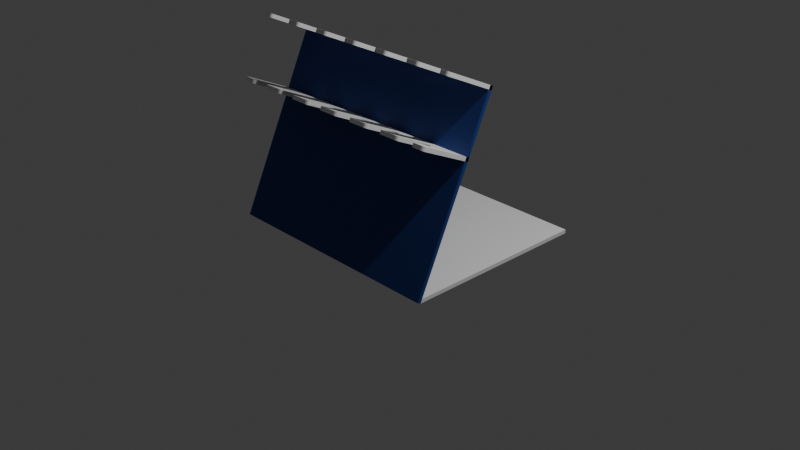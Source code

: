 # Source: pipetteRack_source2.blend  (saved by Blender 4.0.36; exported with 4.5.12 LTS)
import bpy
from mathutils import Matrix  # noqa: F401  (used for matrix-valued properties, if any)

bpy.ops.wm.read_factory_settings(use_empty=True)
scene = bpy.context.scene
scene.name = 'Scene'

# ---- collections
col_collection = bpy.data.collections.new('Collection'); scene.collection.children.link(col_collection)
col_collection_2 = bpy.data.collections.new('Collection 2'); scene.collection.children.link(col_collection_2)

# ---- materials (node trees are filled in below, after node groups)
mat_material_001 = bpy.data.materials.new('Material.001')
mat_material_001.alpha_threshold = 0.0
mat_material_001.use_transparent_shadow = False
mat_material_001.roughness = 0.5
mat_material_001.line_color = (0.0, 0.0, 0.0, 1.0)
mat_material_002 = bpy.data.materials.new('Material.002')
mat_material_002.alpha_threshold = 0.0
mat_material_002.use_transparent_shadow = False
mat_material_002.roughness = 0.5
mat_material_002.line_color = (0.0, 0.0, 0.0, 1.0)
mat_material_003 = bpy.data.materials.new('Material.003')
mat_material_003.alpha_threshold = 0.0
mat_material_003.use_transparent_shadow = False
mat_material_003.roughness = 0.5
mat_material_003.line_color = (0.0, 0.0, 0.0, 1.0)
mat_pipetterack = bpy.data.materials.new('pipetteRack')
mat_pipetterack.alpha_threshold = 0.0
mat_pipetterack.use_transparent_shadow = False
mat_pipetterack.roughness = 0.5
mat_pipetterack.line_color = (0.0, 0.0, 0.0, 1.0)

# ---- node groups
ng_auto_smooth = bpy.data.node_groups.new('Auto Smooth', 'GeometryNodeTree')
_s = ng_auto_smooth.interface.new_socket(name='Geometry', in_out='OUTPUT', socket_type='NodeSocketGeometry')
_s = ng_auto_smooth.interface.new_socket(name='Geometry', in_out='INPUT', socket_type='NodeSocketGeometry')
_s = ng_auto_smooth.interface.new_socket(name='Angle', in_out='INPUT', socket_type='NodeSocketFloat')
_s.subtype = 'ANGLE'
_s.min_value = 0.0
_s.max_value = 3.142
ng_auto_smooth.is_modifier = True
_N = ng_auto_smooth.nodes; _L = ng_auto_smooth.links
n0 = _N.new('NodeGroupOutput'); n0.name = 'Group Output'; n0.location = (480, -100)
n1 = _N.new('NodeGroupInput'); n1.name = 'Group Input'; n1.location = (-420, -300)
n2 = _N.new('NodeGroupInput'); n2.name = 'Group Input.001'; n2.location = (-60, -100)
n3 = _N.new('GeometryNodeSetShadeSmooth'); n3.name = 'Set Shade Smooth'; n3.location = (120, -100)
n3.domain = 'EDGE'
n4 = _N.new('GeometryNodeSetShadeSmooth'); n4.name = 'Set Shade Smooth.001'; n4.location = (300, -100)
n5 = _N.new('GeometryNodeInputMeshEdgeAngle'); n5.name = 'Edge Angle'; n5.location = (-420, -220)
n6 = _N.new('GeometryNodeInputEdgeSmooth'); n6.name = 'Is Edge Smooth'; n6.location = (-60, -160)
n7 = _N.new('GeometryNodeInputShadeSmooth'); n7.name = 'Is Face Smooth'; n7.location = (-240, -340)
n8 = _N.new('FunctionNodeBooleanMath'); n8.name = 'Boolean Math'; n8.location = (-60, -220)
n9 = _N.new('FunctionNodeCompare'); n9.name = 'Compare'; n9.location = (-240, -180)
n9.operation = 'LESS_EQUAL'
_L.new(n5.outputs[0], n9.inputs[0])
_L.new(n4.outputs[0], n0.inputs[0])
_L.new(n1.outputs[1], n9.inputs[1])
_L.new(n9.outputs[0], n8.inputs[0])
_L.new(n7.outputs[0], n8.inputs[1])
_L.new(n2.outputs[0], n3.inputs[0])
_L.new(n6.outputs[0], n3.inputs[1])
_L.new(n3.outputs[0], n4.inputs[0])
_L.new(n8.outputs[0], n3.inputs[2])
n0.is_active_output = True

# ---- material node trees
mat_material_001.use_nodes = True; mat_material_001.node_tree.nodes.clear()
_N = mat_material_001.node_tree.nodes; _L = mat_material_001.node_tree.links
n0 = _N.new('ShaderNodeOutputMaterial'); n0.name = 'Material Output'; n0.location = (300, 300)
n1 = _N.new('ShaderNodeBsdfPrincipled'); n1.name = 'Principled BSDF'; n1.location = (10, 300)
n1.inputs[3].default_value = 1.45
_L.new(n1.outputs[0], n0.inputs[0])
n0.is_active_output = True
mat_material_002.use_nodes = True; mat_material_002.node_tree.nodes.clear()
_N = mat_material_002.node_tree.nodes; _L = mat_material_002.node_tree.links
n0 = _N.new('ShaderNodeOutputMaterial'); n0.name = 'Material Output'; n0.location = (300, 300)
n1 = _N.new('ShaderNodeBsdfPrincipled'); n1.name = 'Principled BSDF'; n1.location = (10, 300)
n1.inputs[3].default_value = 1.45
_L.new(n1.outputs[0], n0.inputs[0])
n0.is_active_output = True
mat_material_003.use_nodes = True; mat_material_003.node_tree.nodes.clear()
_N = mat_material_003.node_tree.nodes; _L = mat_material_003.node_tree.links
n0 = _N.new('ShaderNodeOutputMaterial'); n0.name = 'Material Output'; n0.location = (300, 300)
n1 = _N.new('ShaderNodeBsdfPrincipled'); n1.name = 'Principled BSDF'; n1.location = (10, 300)
n1.inputs[3].default_value = 1.45
_L.new(n1.outputs[0], n0.inputs[0])
n0.is_active_output = True
mat_pipetterack.use_nodes = True; mat_pipetterack.node_tree.nodes.clear()
_N = mat_pipetterack.node_tree.nodes; _L = mat_pipetterack.node_tree.links
n0 = _N.new('ShaderNodeOutputMaterial'); n0.name = 'Material Output'; n0.location = (300, 300)
n1 = _N.new('ShaderNodeBsdfPrincipled'); n1.name = 'Principled BSDF'; n1.location = (10, 300)
n1.inputs[0].default_value = (0.02072, 0.05016, 0.2413, 1.0)
n1.inputs[1].default_value = 0.1811
n1.inputs[3].default_value = 1.45
_L.new(n1.outputs[0], n0.inputs[0])
n0.is_active_output = True

# ---- world
world_world = bpy.data.worlds.new('World'); scene.world = world_world
world_world.use_nodes = True; world_world.node_tree.nodes.clear()
_N = world_world.node_tree.nodes; _L = world_world.node_tree.links
n0 = _N.new('ShaderNodeOutputWorld'); n0.name = 'World Output'; n0.location = (300, 300)
n1 = _N.new('ShaderNodeBackground'); n1.name = 'Background'; n1.location = (10, 300)
n1.inputs[0].default_value = (0.05088, 0.05088, 0.05088, 1.0)
_L.new(n1.outputs[0], n0.inputs[0])
n0.is_active_output = True
world_world.color = (0.05088, 0.05088, 0.05088)
world_world.use_sun_shadow = False
world_world.sun_shadow_jitter_overblur = 0.0

# ---- cameras
cam_camera = bpy.data.cameras.new('Camera')
cam_camera.clip_end = 100.0
cam_camera.ortho_scale = 7.314

# ---- lights
light_light = bpy.data.lights.new('Light', 'POINT')
light_light.transmission_factor = 0.0
light_light.use_soft_falloff = False
light_light.energy = 1000.0
light_light.shadow_soft_size = 0.1
light_light.shadow_maximum_resolution = 0.006
light_light.use_absolute_resolution = True

# ---- meshes
me_cube_001 = bpy.data.meshes.new('Cube.001')
me_cube_001.from_pydata([(1.0, 1.0, 1.0), (1.0, 1.0, -1.0), (1.0, -1.0, 1.0), (1.0, -1.0, -0.9809), (-1.0, 1.0, 1.0), (-1.0, 1.0, -1.0), (-1.0, -1.0, 1.0), (-1.0, -1.0, -0.9809)], [], [(0, 4, 6, 2), (3, 2, 6, 7), (7, 6, 4, 5), (5, 1, 3, 7), (1, 0, 2, 3), (5, 4, 0, 1)])
_uv = me_cube_001.uv_layers.new(name='UVMap')
_uv.uv.foreach_set('vector', [0.625, 0.5, 0.875, 0.5, 0.875, 0.75, 0.625, 0.75, 0.375, 0.75, 0.625, 0.75, 0.625, 1.0, 0.375, 1.0, 0.375, 0.0, 0.625, 0.0, 0.625, 0.25, 0.375, 0.25, 0.125, 0.5, 0.375, 0.5, 0.375, 0.75, 0.125, 0.75, 0.375, 0.5, 0.625, 0.5, 0.625, 0.75, 0.375, 0.75, 0.375, 0.25, 0.625, 0.25, 0.625, 0.5, 0.375, 0.5])
me_cube_001.materials.append(mat_material_001)
me_cube_001.use_mirror_vertex_groups = False
me_cube_001.update()
me_cube_002 = bpy.data.meshes.new('Cube.002')
me_cube_002.from_pydata([(1.233, 0.0, -0.02), (1.233, 0.0, 0.02), (-1.233, 0.0, -0.02), (-1.233, 0.0, 0.02), (-1.079, -0.3758, 0.02), (-1.077, -0.3602, 0.02), (-1.073, -0.3452, 0.02), (-1.015, -0.2973, 0.02), (-1.066, -0.3314, 0.02), (-1.056, -0.3192, 0.02), (-1.043, -0.3093, 0.02), (-1.03, -0.3019, 0.02), (-0.9834, -0.2973, 0.02), (-0.919, -0.3758, 0.02), (-0.9206, -0.3602, 0.02), (-0.9251, -0.3452, 0.02), (-0.9325, -0.3314, 0.02), (-0.9425, -0.3192, 0.02), (-0.9546, -0.3093, 0.02), (-0.9684, -0.3019, 0.02), (-0.999, -0.2958, 0.02), (-1.079, -0.3758, -0.02), (-1.077, -0.3602, -0.02), (-1.073, -0.3452, -0.02), (-1.015, -0.2973, -0.02), (-1.066, -0.3314, -0.02), (-1.056, -0.3192, -0.02), (-1.043, -0.3093, -0.02), (-1.03, -0.3019, -0.02), (-0.9834, -0.2973, -0.02), (-0.919, -0.3758, -0.02), (-0.9206, -0.3602, -0.02), (-0.9251, -0.3452, -0.02), (-0.9325, -0.3314, -0.02), (-0.9425, -0.3192, -0.02), (-0.9546, -0.3093, -0.02), (-0.9684, -0.3019, -0.02), (-0.999, -0.2958, -0.02), (-0.679, -0.3758, 0.02), (-0.6775, -0.3602, 0.02), (-0.6729, -0.3452, 0.02), (-0.519, -0.3758, 0.02), (-0.5206, -0.3602, 0.02), (-0.5251, -0.3452, 0.02), (-0.5325, -0.3314, 0.02), (-0.5425, -0.3192, 0.02), (-0.6656, -0.3314, 0.02), (-0.6556, -0.3192, 0.02), (-0.5546, -0.3093, 0.02), (-0.5684, -0.3019, 0.02), (-0.6435, -0.3093, 0.02), (-0.6296, -0.3019, 0.02), (-0.599, -0.2958, 0.02), (-0.5834, -0.2973, 0.02), (-0.6146, -0.2973, 0.02), (-0.679, -0.3758, -0.02), (-0.6775, -0.3602, -0.02), (-0.519, -0.3758, -0.02), (-0.6729, -0.3452, -0.02), (-0.6656, -0.3314, -0.02), (-0.6556, -0.3192, -0.02), (-0.6146, -0.2973, -0.02), (-0.6435, -0.3093, -0.02), (-0.6296, -0.3019, -0.02), (-0.599, -0.2958, -0.02), (-0.5834, -0.2973, -0.02), (-0.5206, -0.3602, -0.02), (-0.5251, -0.3452, -0.02), (-0.5325, -0.3314, -0.02), (-0.5425, -0.3192, -0.02), (-0.5546, -0.3093, -0.02), (-0.5684, -0.3019, -0.02), (-0.279, -0.3758, 0.02), (-0.2775, -0.3602, 0.02), (-0.2729, -0.3452, 0.02), (-0.2656, -0.3314, 0.02), (-0.2556, -0.3192, 0.02), (-0.199, -0.2958, 0.02), (-0.2146, -0.2973, 0.02), (-0.2435, -0.3093, 0.02), (-0.2296, -0.3019, 0.02), (-0.119, -0.3758, 0.02), (-0.1206, -0.3602, 0.02), (-0.1251, -0.3452, 0.02), (-0.1325, -0.3314, 0.02), (-0.1425, -0.3192, 0.02), (-0.1546, -0.3093, 0.02), (-0.1684, -0.3019, 0.02), (-0.1834, -0.2973, 0.02), (-0.279, -0.3758, -0.02), (-0.2775, -0.3602, -0.02), (-0.119, -0.3758, -0.02), (-0.2729, -0.3452, -0.02), (-0.2656, -0.3314, -0.02), (-0.2556, -0.3192, -0.02), (-0.2146, -0.2973, -0.02), (-0.2435, -0.3093, -0.02), (-0.2296, -0.3019, -0.02), (-0.199, -0.2958, -0.02), (-0.1834, -0.2973, -0.02), (-0.1206, -0.3602, -0.02), (-0.1251, -0.3452, -0.02), (-0.1325, -0.3314, -0.02), (-0.1425, -0.3192, -0.02), (-0.1546, -0.3093, -0.02), (-0.1684, -0.3019, -0.02), (0.121, -0.3758, 0.02), (0.1225, -0.3602, 0.02), (0.1271, -0.3452, 0.02), (0.1854, -0.2973, 0.02), (0.1344, -0.3314, 0.02), (0.1444, -0.3192, 0.02), (0.1565, -0.3093, 0.02), (0.1704, -0.3019, 0.02), (0.2166, -0.2973, 0.02), (0.281, -0.3758, 0.02), (0.2794, -0.3602, 0.02), (0.2749, -0.3452, 0.02), (0.2675, -0.3314, 0.02), (0.2575, -0.3192, 0.02), (0.2454, -0.3093, 0.02), (0.2316, -0.3019, 0.02), (0.201, -0.2958, 0.02), (0.1344, -0.3314, -0.02), (0.1444, -0.3192, -0.02), (0.1565, -0.3093, -0.02), (0.201, -0.2958, -0.02), (0.1854, -0.2973, -0.02), (0.1704, -0.3019, -0.02), (0.2794, -0.3602, -0.02), (0.2749, -0.3452, -0.02), (0.2675, -0.3314, -0.02), (0.2575, -0.3192, -0.02), (0.2454, -0.3093, -0.02), (0.2316, -0.3019, -0.02), (0.2166, -0.2973, -0.02), (0.121, -0.3758, -0.02), (0.1225, -0.3602, -0.02), (0.1271, -0.3452, -0.02), (0.281, -0.3758, -0.02), (0.521, -0.3758, 0.02), (0.5225, -0.3602, 0.02), (0.5271, -0.3452, 0.02), (0.5344, -0.3314, 0.02), (0.5854, -0.2973, 0.02), (0.5444, -0.3192, 0.02), (0.5565, -0.3093, 0.02), (0.5704, -0.3019, 0.02), (0.6166, -0.2973, 0.02), (0.681, -0.3758, 0.02), (0.6794, -0.3602, 0.02), (0.6749, -0.3452, 0.02), (0.6675, -0.3314, 0.02), (0.6575, -0.3192, 0.02), (0.6454, -0.3093, 0.02), (0.6316, -0.3019, 0.02), (0.601, -0.2958, 0.02), (0.681, -0.3758, -0.02), (0.6794, -0.3602, -0.02), (0.521, -0.3758, -0.02), (0.5225, -0.3602, -0.02), (0.5271, -0.3452, -0.02), (0.5344, -0.3314, -0.02), (0.5444, -0.3192, -0.02), (0.5565, -0.3093, -0.02), (0.5704, -0.3019, -0.02), (0.601, -0.2958, -0.02), (0.6166, -0.2973, -0.02), (0.6749, -0.3452, -0.02), (0.6675, -0.3314, -0.02), (0.6575, -0.3192, -0.02), (0.6454, -0.3093, -0.02), (0.6316, -0.3019, -0.02), (0.5854, -0.2973, -0.02), (0.921, -0.3758, 0.02), (0.9225, -0.3602, 0.02), (0.9271, -0.3452, 0.02), (0.9344, -0.3314, 0.02), (0.9854, -0.2973, 0.02), (0.9444, -0.3192, 0.02), (1.017, -0.2973, 0.02), (1.081, -0.3758, 0.02), (1.079, -0.3602, 0.02), (1.075, -0.3452, 0.02), (1.067, -0.3314, 0.02), (1.058, -0.3192, 0.02), (1.045, -0.3093, 0.02), (1.032, -0.3019, 0.02), (0.9565, -0.3093, 0.02), (0.9704, -0.3019, 0.02), (1.001, -0.2958, 0.02), (0.921, -0.3758, -0.02), (0.9225, -0.3602, -0.02), (0.9271, -0.3452, -0.02), (0.9344, -0.3314, -0.02), (0.9854, -0.2973, -0.02), (0.9444, -0.3192, -0.02), (1.017, -0.2973, -0.02), (1.081, -0.3758, -0.02), (1.079, -0.3602, -0.02), (1.075, -0.3452, -0.02), (1.067, -0.3314, -0.02), (1.058, -0.3192, -0.02), (1.045, -0.3093, -0.02), (1.032, -0.3019, -0.02), (0.9565, -0.3093, -0.02), (0.9704, -0.3019, -0.02), (1.001, -0.2958, -0.02), (1.233, -0.5667, -0.02), (1.2, -0.6, -0.02), (1.229, -0.5834, -0.02), (1.217, -0.5955, -0.02), (1.2, -0.6, 0.02), (1.233, -0.5667, 0.02), (1.217, -0.5955, 0.02), (1.229, -0.5834, 0.02), (-1.2, -0.6, -0.02), (-1.233, -0.5667, -0.02), (-1.217, -0.5955, -0.02), (-1.229, -0.5834, -0.02), (-1.233, -0.5667, 0.02), (-1.2, -0.6, 0.02), (-1.229, -0.5834, 0.02), (-1.217, -0.5955, 0.02), (-1.112, -0.6, 0.02), (-1.079, -0.5667, 0.02), (-1.096, -0.5955, 0.02), (-1.083, -0.5834, 0.02), (-0.919, -0.5667, 0.02), (-0.8858, -0.6, 0.02), (-0.9146, -0.5834, 0.02), (-0.9024, -0.5955, 0.02), (-1.079, -0.5667, -0.02), (-1.112, -0.6, -0.02), (-1.083, -0.5834, -0.02), (-1.096, -0.5955, -0.02), (-0.8858, -0.6, -0.02), (-0.919, -0.5667, -0.02), (-0.9024, -0.5955, -0.02), (-0.9146, -0.5834, -0.02), (-0.7123, -0.6, 0.02), (-0.679, -0.5667, 0.02), (-0.6957, -0.5955, 0.02), (-0.6835, -0.5834, 0.02), (-0.519, -0.5667, 0.02), (-0.4858, -0.6, 0.02), (-0.5146, -0.5834, 0.02), (-0.5024, -0.5955, 0.02), (-0.679, -0.5667, -0.02), (-0.7123, -0.6, -0.02), (-0.6835, -0.5834, -0.02), (-0.6957, -0.5955, -0.02), (-0.4858, -0.6, -0.02), (-0.519, -0.5667, -0.02), (-0.5024, -0.5955, -0.02), (-0.5146, -0.5834, -0.02), (-0.3123, -0.6, 0.02), (-0.279, -0.5667, 0.02), (-0.2957, -0.5955, 0.02), (-0.2835, -0.5834, 0.02), (-0.119, -0.5667, 0.02), (-0.08578, -0.6, 0.02), (-0.1146, -0.5834, 0.02), (-0.1024, -0.5955, 0.02), (-0.279, -0.5667, -0.02), (-0.3123, -0.6, -0.02), (-0.2835, -0.5834, -0.02), (-0.2957, -0.5955, -0.02), (-0.08578, -0.6, -0.02), (-0.119, -0.5667, -0.02), (-0.1024, -0.5955, -0.02), (-0.1146, -0.5834, -0.02), (0.08772, -0.6, 0.02), (0.121, -0.5667, 0.02), (0.1043, -0.5955, 0.02), (0.1165, -0.5834, 0.02), (0.281, -0.5667, 0.02), (0.3142, -0.6, 0.02), (0.2854, -0.5834, 0.02), (0.2976, -0.5955, 0.02), (0.121, -0.5667, -0.02), (0.08772, -0.6, -0.02), (0.1165, -0.5834, -0.02), (0.1043, -0.5955, -0.02), (0.3142, -0.6, -0.02), (0.281, -0.5667, -0.02), (0.2976, -0.5955, -0.02), (0.2854, -0.5834, -0.02), (0.4877, -0.6, 0.02), (0.521, -0.5667, 0.02), (0.5043, -0.5955, 0.02), (0.5165, -0.5834, 0.02), (0.681, -0.5667, 0.02), (0.7142, -0.6, 0.02), (0.6854, -0.5834, 0.02), (0.6976, -0.5955, 0.02), (0.521, -0.5667, -0.02), (0.4877, -0.6, -0.02), (0.5165, -0.5834, -0.02), (0.5043, -0.5955, -0.02), (0.7142, -0.6, -0.02), (0.681, -0.5667, -0.02), (0.6976, -0.5955, -0.02), (0.6854, -0.5834, -0.02), (0.8877, -0.6, 0.02), (0.921, -0.5667, 0.02), (0.9043, -0.5955, 0.02), (0.9165, -0.5834, 0.02), (1.081, -0.5667, 0.02), (1.114, -0.6, 0.02), (1.085, -0.5834, 0.02), (1.098, -0.5955, 0.02), (0.921, -0.5667, -0.02), (0.8877, -0.6, -0.02), (0.9165, -0.5834, -0.02), (0.9043, -0.5955, -0.02), (1.114, -0.6, -0.02), (1.081, -0.5667, -0.02), (1.098, -0.5955, -0.02), (1.085, -0.5834, -0.02)], [], [(0, 2, 3, 1), (220, 3, 2, 217), (221, 216, 233, 224), (308, 310, 311, 309, 212, 214, 215, 213, 1, 3, 220, 222, 223, 221, 224, 226, 227, 225, 4, 5, 6, 8, 9, 10, 11, 7, 20, 12, 19, 18, 17, 16, 15, 14, 13, 228, 230, 231, 229, 240, 242, 243, 241, 38, 39, 40, 46, 47, 50, 51, 54, 52, 53, 49, 48, 45, 44, 43, 42, 41, 244, 246, 247, 245, 256, 258, 259, 257, 72, 73, 74, 75, 76, 79, 80, 78, 77, 88, 87, 86, 85, 84, 83, 82, 81, 260, 262, 263, 261, 272, 274, 275, 273, 106, 107, 108, 110, 111, 112, 113, 109, 122, 114, 121, 120, 119, 118, 117, 116, 115, 276, 278, 279, 277, 288, 290, 291, 289, 140, 141, 142, 143, 145, 146, 147, 144, 156, 148, 155, 154, 153, 152, 151, 150, 149, 292, 294, 295, 293, 304, 306, 307, 305, 174, 175, 176, 177, 179, 188, 189, 178, 190, 180, 187, 186, 185, 184, 183, 182, 181), (312, 305, 174, 191), (296, 289, 140, 159), (280, 273, 106, 136), (264, 257, 72, 89), (241, 38, 55, 248), (232, 225, 4, 21), (316, 209, 212, 309), (208, 0, 1, 213), (12, 20, 37, 29), (12, 29, 36, 19), (19, 36, 35, 18), (18, 35, 34, 17), (17, 34, 33, 16), (16, 33, 32, 15), (15, 32, 31, 14), (14, 31, 30, 13), (5, 4, 21, 22), (6, 5, 22, 23), (8, 6, 23, 25), (9, 8, 25, 26), (10, 9, 26, 27), (11, 10, 27, 28), (7, 11, 28, 24), (20, 7, 24, 37), (229, 236, 249, 240), (13, 228, 237, 30), (53, 52, 64, 65), (53, 65, 71, 49), (49, 71, 70, 48), (48, 70, 69, 45), (45, 69, 68, 44), (44, 68, 67, 43), (43, 67, 66, 42), (41, 42, 66, 57), (56, 39, 38, 55), (58, 40, 39, 56), (46, 40, 58, 59), (47, 46, 59, 60), (50, 47, 60, 62), (51, 50, 62, 63), (54, 51, 63, 61), (52, 54, 61, 64), (245, 252, 265, 256), (57, 41, 244, 253), (88, 77, 98, 99), (88, 99, 105, 87), (87, 105, 104, 86), (86, 104, 103, 85), (85, 103, 102, 84), (84, 102, 101, 83), (83, 101, 100, 82), (81, 82, 100, 91), (90, 73, 72, 89), (92, 74, 73, 90), (75, 74, 92, 93), (76, 75, 93, 94), (79, 76, 94, 96), (80, 79, 96, 97), (78, 80, 97, 95), (77, 78, 95, 98), (261, 268, 281, 272), (91, 81, 260, 269), (114, 122, 126, 135), (114, 135, 134, 121), (121, 134, 133, 120), (120, 133, 132, 119), (119, 132, 131, 118), (118, 131, 130, 117), (117, 130, 129, 116), (139, 115, 116, 129), (137, 107, 106, 136), (108, 107, 137, 138), (123, 110, 108, 138), (111, 110, 123, 124), (112, 111, 124, 125), (113, 112, 125, 128), (109, 113, 128, 127), (122, 109, 127, 126), (277, 284, 297, 288), (139, 115, 276, 285), (148, 156, 166, 167), (148, 167, 172, 155), (155, 172, 171, 154), (154, 171, 170, 153), (153, 170, 169, 152), (152, 169, 168, 151), (151, 168, 158, 150), (150, 158, 157, 149), (141, 140, 159, 160), (142, 141, 160, 161), (143, 142, 161, 162), (145, 143, 162, 163), (146, 145, 163, 164), (147, 146, 164, 165), (144, 147, 165, 173), (156, 144, 173, 166), (293, 300, 313, 304), (149, 292, 301, 157), (180, 190, 207, 197), (180, 197, 204, 187), (187, 204, 203, 186), (186, 203, 202, 185), (185, 202, 201, 184), (184, 201, 200, 183), (183, 200, 199, 182), (182, 199, 198, 181), (175, 174, 191, 192), (176, 175, 192, 193), (177, 176, 193, 194), (179, 177, 194, 196), (188, 179, 196, 205), (189, 188, 205, 206), (178, 189, 206, 195), (190, 178, 195, 207), (181, 308, 317, 198), (224, 233, 235, 226), (226, 235, 234, 227), (227, 234, 232, 225), (256, 265, 267, 258), (258, 267, 266, 259), (259, 266, 264, 257), (288, 297, 299, 290), (290, 299, 298, 291), (291, 298, 296, 289), (208, 213, 215, 210), (210, 215, 214, 211), (211, 214, 212, 209), (216, 221, 223, 218), (218, 223, 222, 219), (219, 222, 220, 217), (260, 269, 271, 262), (262, 271, 270, 263), (263, 270, 268, 261), (292, 301, 303, 294), (294, 303, 302, 295), (295, 302, 300, 293), (240, 249, 251, 242), (242, 251, 250, 243), (243, 250, 248, 241), (272, 281, 283, 274), (274, 283, 282, 275), (275, 282, 280, 273), (304, 313, 315, 306), (306, 315, 314, 307), (307, 314, 312, 305), (228, 237, 239, 230), (230, 239, 238, 231), (231, 238, 236, 229), (244, 253, 255, 246), (246, 255, 254, 247), (247, 254, 252, 245), (276, 285, 287, 278), (278, 287, 286, 279), (279, 286, 284, 277), (308, 317, 319, 310), (310, 319, 318, 311), (311, 318, 316, 309), (55, 248, 250, 251, 249, 236, 238, 239, 237, 30, 31, 32, 33, 34, 35, 36, 29, 37, 24, 28, 27, 26, 25, 23, 22, 21, 232, 234, 235, 233, 216, 218, 219, 217, 2, 0, 208, 210, 211, 209, 316, 318, 319, 317, 198, 199, 200, 201, 202, 203, 204, 197, 207, 195, 206, 205, 196, 194, 193, 192, 191, 312, 314, 315, 313, 300, 302, 303, 301, 157, 158, 168, 169, 170, 171, 172, 167, 166, 173, 165, 164, 163, 162, 161, 160, 159, 296, 298, 299, 297, 284, 286, 287, 285, 139, 129, 130, 131, 132, 133, 134, 135, 126, 127, 128, 125, 124, 123, 138, 137, 136, 280, 282, 283, 281, 268, 270, 271, 269, 91, 100, 101, 102, 103, 104, 105, 99, 98, 95, 97, 96, 94, 93, 92, 90, 89, 264, 266, 267, 265, 252, 254, 255, 253, 57, 66, 67, 68, 69, 70, 71, 65, 64, 61, 63, 62, 60, 59, 58, 56)])
me_cube_002.polygons.foreach_set('material_index', [0, 0, 0, 0, 28480, 28480, 28480, 28480, 28480, 28480, 0, 0, 28480, 28480, 28480, 28480, 28480, 28480, 28480, 28480, 28480, 28480, 28480, 28480, 28480, 28480, 28480, 28480, 0, 28480, 28480, 28480, 28480, 28480, 28480, 28480, 28480, 28480, 28480, 28480, 28480, 28480, 28480, 28480, 28480, 28480, 0, 28480, 28480, 28480, 28480, 28480, 28480, 28480, 28480, 28480, 28480, 28480, 28480, 28480, 28480, 28480, 28480, 28480, 0, 28480, 28480, 28480, 28480, 28480, 28480, 28480, 28480, 28480, 28480, 28480, 28480, 28480, 28480, 28480, 28480, 28480, 0, 28480, 28480, 28480, 28480, 28480, 28480, 28480, 28480, 28480, 28480, 28480, 28480, 28480, 28480, 28480, 28480, 28480, 0, 28480, 28480, 28480, 28480, 28480, 28480, 28480, 28480, 28480, 28480, 28480, 28480, 28480, 28480, 28480, 28480, 28480, 28480, 0, 0, 28480, 0, 0, 28480, 0, 0, 28480, 0, 0, 0, 0, 0, 0, 28480, 0, 0, 28480, 0, 0, 0, 0, 28480, 0, 0, 28480, 0, 0, 28480, 28480, 0, 0, 28480, 0, 0, 28480, 0, 0, 28480, 0, 0, 0])
_uv = me_cube_002.uv_layers.new(name='UVMap')
_uv.uv.foreach_set('vector', [0.625, 0.5, 0.875, 0.5, 0.875, 0.75, 0.625, 0.75, 0.3889, 0.0, 0.625, 0.0, 0.625, 0.25, 0.3889, 0.25, 0.1284, 0.75, 0.1284, 0.5, 0.1373, 0.5, 0.1373, 0.75, 0.3889, 0.7655, 0.3819, 0.765, 0.3769, 0.7638, 0.375, 0.7621, 0.375, 0.7534, 0.3769, 0.7517, 0.3819, 0.7505, 0.3889, 0.75, 0.625, 0.75, 0.625, 1.0, 0.3889, 1.0, 0.3819, 0.9995, 0.3769, 0.9983, 0.375, 0.9966, 0.375, 0.9877, 0.3769, 0.986, 0.3819, 0.9848, 0.3889, 0.9843, 0.4684, 0.9843, 0.4749, 0.9842, 0.4812, 0.9837, 0.4869, 0.983, 0.492, 0.982, 0.4961, 0.9807, 0.4992, 0.9793, 0.5011, 0.9778, 0.5017, 0.9762, 0.5011, 0.9747, 0.4992, 0.9731, 0.4961, 0.9717, 0.492, 0.9705, 0.4869, 0.9695, 0.4812, 0.9688, 0.4749, 0.9683, 0.4684, 0.9681, 0.3889, 0.9681, 0.3819, 0.9677, 0.3769, 0.9664, 0.375, 0.9648, 0.375, 0.9472, 0.3769, 0.9455, 0.3819, 0.9443, 0.3889, 0.9438, 0.4684, 0.9438, 0.4749, 0.9437, 0.4812, 0.9432, 0.4869, 0.9424, 0.492, 0.9414, 0.4961, 0.9402, 0.4992, 0.9388, 0.5011, 0.9373, 0.5017, 0.9357, 0.5011, 0.9341, 0.4992, 0.9326, 0.4961, 0.9312, 0.492, 0.93, 0.4869, 0.929, 0.4812, 0.9282, 0.4749, 0.9278, 0.4684, 0.9276, 0.3889, 0.9276, 0.3819, 0.9271, 0.3769, 0.9259, 0.375, 0.9242, 0.375, 0.9066, 0.3769, 0.905, 0.3819, 0.9037, 0.3889, 0.9033, 0.4684, 0.9033, 0.4749, 0.9031, 0.4812, 0.9027, 0.4869, 0.9019, 0.492, 0.9009, 0.4961, 0.8997, 0.4992, 0.8983, 0.5011, 0.8968, 0.5017, 0.8952, 0.5011, 0.8936, 0.4992, 0.8921, 0.4961, 0.8907, 0.492, 0.8894, 0.4869, 0.8884, 0.4812, 0.8877, 0.4749, 0.8872, 0.4684, 0.8871, 0.3889, 0.8871, 0.3819, 0.8866, 0.3769, 0.8854, 0.375, 0.8837, 0.375, 0.8661, 0.3769, 0.8644, 0.3819, 0.8632, 0.3889, 0.8627, 0.4684, 0.8627, 0.4749, 0.8626, 0.4812, 0.8621, 0.4869, 0.8614, 0.492, 0.8604, 0.4961, 0.8591, 0.4992, 0.8577, 0.5011, 0.8562, 0.5017, 0.8546, 0.5011, 0.8531, 0.4992, 0.8515, 0.4961, 0.8501, 0.492, 0.8489, 0.4869, 0.8479, 0.4812, 0.8471, 0.4749, 0.8467, 0.4684, 0.8465, 0.3889, 0.8465, 0.3819, 0.8461, 0.3769, 0.8448, 0.375, 0.8432, 0.375, 0.8256, 0.3769, 0.8239, 0.3819, 0.8227, 0.3889, 0.8222, 0.4684, 0.8222, 0.4749, 0.8221, 0.4812, 0.8216, 0.4869, 0.8208, 0.492, 0.8198, 0.4961, 0.8186, 0.4992, 0.8172, 0.5011, 0.8157, 0.5017, 0.8141, 0.5011, 0.8125, 0.4992, 0.811, 0.4961, 0.8096, 0.492, 0.8084, 0.4869, 0.8074, 0.4812, 0.8066, 0.4749, 0.8061, 0.4684, 0.806, 0.3889, 0.806, 0.3819, 0.8055, 0.3769, 0.8043, 0.375, 0.8026, 0.375, 0.785, 0.3769, 0.7834, 0.3819, 0.7821, 0.3889, 0.7817, 0.4684, 0.7817, 0.4749, 0.7815, 0.4812, 0.7811, 0.4869, 0.7803, 0.492, 0.7793, 0.4961, 0.7781, 0.4992, 0.7767, 0.5011, 0.7751, 0.5017, 0.7736, 0.5011, 0.772, 0.4992, 0.7705, 0.4961, 0.7691, 0.492, 0.7678, 0.4869, 0.7668, 0.4812, 0.7661, 0.4749, 0.7656, 0.4684, 0.7655, 0.25, 0.7109, 0.25, 0.8109, 0.25, 0.8109, 0.25, 0.7109, 0.25, 0.7109, 0.25, 0.8109, 0.25, 0.8109, 0.25, 0.7109, 0.25, 0.7109, 0.25, 0.8109, 0.25, 0.8109, 0.25, 0.7109, 0.25, 0.7109, 0.25, 0.8109, 0.25, 0.8109, 0.25, 0.7109, 0.25, 0.8109, 0.25, 0.8109, 0.25, 0.7109, 0.25, 0.7109, 0.25, 0.7109, 0.25, 0.8109, 0.25, 0.8109, 0.25, 0.7109, 0.3629, 0.5, 0.3716, 0.5, 0.3716, 0.75, 0.3629, 0.75, 0.3889, 0.5, 0.625, 0.5, 0.625, 0.75, 0.3889, 0.75, 0.9688, 0.8109, 1.0, 0.8109, 1.0, 0.7109, 0.9688, 0.7109, 0.9688, 0.8109, 0.9688, 0.7109, 0.9375, 0.7109, 0.9375, 0.8109, 0.9375, 0.8109, 0.9375, 0.7109, 0.9062, 0.7109, 0.9062, 0.8109, 0.9062, 0.8109, 0.9062, 0.7109, 0.875, 0.7109, 0.875, 0.8109, 0.875, 0.8109, 0.875, 0.7109, 0.8438, 0.7109, 0.8438, 0.8109, 0.8438, 0.8109, 0.8438, 0.7109, 0.8125, 0.7109, 0.8125, 0.8109, 0.8125, 0.8109, 0.8125, 0.7109, 0.7812, 0.7109, 0.7812, 0.8109, 0.7812, 0.8109, 0.7812, 0.7109, 0.75, 0.7109, 0.75, 0.8109, 0.2188, 0.8109, 0.25, 0.8109, 0.25, 0.7109, 0.2188, 0.7109, 0.1875, 0.8109, 0.2188, 0.8109, 0.2188, 0.7109, 0.1875, 0.7109, 0.1562, 0.8109, 0.1875, 0.8109, 0.1875, 0.7109, 0.1562, 0.7109, 0.125, 0.8109, 0.1562, 0.8109, 0.1562, 0.7109, 0.125, 0.7109, 0.09375, 0.8109, 0.125, 0.8109, 0.125, 0.7109, 0.09375, 0.7109, 0.0625, 0.8109, 0.09375, 0.8109, 0.09375, 0.7109, 0.0625, 0.7109, 0.03125, 0.8109, 0.0625, 0.8109, 0.0625, 0.7109, 0.03125, 0.7109, 0.0, 0.8109, 0.03125, 0.8109, 0.03125, 0.7109, 0.0, 0.7109, 0.1602, 0.75, 0.1602, 0.5, 0.1778, 0.5, 0.1778, 0.75, 0.75, 0.8109, 0.75, 0.8109, 0.75, 0.7109, 0.75, 0.7109, 0.9688, 0.8109, 1.0, 0.8109, 1.0, 0.7109, 0.9687, 0.7109, 0.9688, 0.8109, 0.9687, 0.7109, 0.9375, 0.7109, 0.9375, 0.8109, 0.9375, 0.8109, 0.9375, 0.7109, 0.9062, 0.7109, 0.9062, 0.8109, 0.9062, 0.8109, 0.9062, 0.7109, 0.875, 0.7109, 0.875, 0.8109, 0.875, 0.8109, 0.875, 0.7109, 0.8438, 0.7109, 0.8438, 0.8109, 0.8438, 0.8109, 0.8438, 0.7109, 0.8125, 0.7109, 0.8125, 0.8109, 0.8125, 0.8109, 0.8125, 0.7109, 0.7812, 0.7109, 0.7812, 0.8109, 0.75, 0.8109, 0.7812, 0.8109, 0.7812, 0.7109, 0.75, 0.7109, 0.2188, 0.7109, 0.2188, 0.8109, 0.25, 0.8109, 0.25, 0.7109, 0.1875, 0.7109, 0.1875, 0.8109, 0.2188, 0.8109, 0.2188, 0.7109, 0.1562, 0.8109, 0.1875, 0.8109, 0.1875, 0.7109, 0.1562, 0.7109, 0.125, 0.8109, 0.1562, 0.8109, 0.1562, 0.7109, 0.125, 0.7109, 0.09375, 0.8109, 0.125, 0.8109, 0.125, 0.7109, 0.09375, 0.7109, 0.0625, 0.8109, 0.09375, 0.8109, 0.09375, 0.7109, 0.0625, 0.7109, 0.03125, 0.8109, 0.0625, 0.8109, 0.0625, 0.7109, 0.03125, 0.7109, 0.0, 0.8109, 0.03125, 0.8109, 0.03125, 0.7109, 0.0, 0.7109, 0.2008, 0.75, 0.2008, 0.5, 0.2184, 0.5, 0.2184, 0.75, 0.75, 0.7109, 0.75, 0.8109, 0.75, 0.8109, 0.75, 0.7109, 0.9688, 0.8109, 1.0, 0.8109, 1.0, 0.7109, 0.9687, 0.7109, 0.9688, 0.8109, 0.9687, 0.7109, 0.9375, 0.7109, 0.9375, 0.8109, 0.9375, 0.8109, 0.9375, 0.7109, 0.9062, 0.7109, 0.9062, 0.8109, 0.9062, 0.8109, 0.9062, 0.7109, 0.875, 0.7109, 0.875, 0.8109, 0.875, 0.8109, 0.875, 0.7109, 0.8438, 0.7109, 0.8438, 0.8109, 0.8438, 0.8109, 0.8438, 0.7109, 0.8125, 0.7109, 0.8125, 0.8109, 0.8125, 0.8109, 0.8125, 0.7109, 0.7812, 0.7109, 0.7812, 0.8109, 0.75, 0.8109, 0.7812, 0.8109, 0.7812, 0.7109, 0.75, 0.7109, 0.2188, 0.7109, 0.2188, 0.8109, 0.25, 0.8109, 0.25, 0.7109, 0.1875, 0.7109, 0.1875, 0.8109, 0.2188, 0.8109, 0.2188, 0.7109, 0.1562, 0.8109, 0.1875, 0.8109, 0.1875, 0.7109, 0.1562, 0.7109, 0.125, 0.8109, 0.1562, 0.8109, 0.1562, 0.7109, 0.125, 0.7109, 0.09375, 0.8109, 0.125, 0.8109, 0.125, 0.7109, 0.09375, 0.7109, 0.0625, 0.8109, 0.09375, 0.8109, 0.09375, 0.7109, 0.0625, 0.7109, 0.03125, 0.8109, 0.0625, 0.8109, 0.0625, 0.7109, 0.03125, 0.7109, 0.0, 0.8109, 0.03125, 0.8109, 0.03125, 0.7109, 0.0, 0.7109, 0.2413, 0.75, 0.2413, 0.5, 0.2589, 0.5, 0.2589, 0.75, 0.75, 0.7109, 0.75, 0.8109, 0.75, 0.8109, 0.75, 0.7109, 0.9688, 0.8109, 1.0, 0.8109, 1.0, 0.7109, 0.9688, 0.7109, 0.9688, 0.8109, 0.9688, 0.7109, 0.9375, 0.7109, 0.9375, 0.8109, 0.9375, 0.8109, 0.9375, 0.7109, 0.9062, 0.7109, 0.9062, 0.8109, 0.9062, 0.8109, 0.9062, 0.7109, 0.875, 0.7109, 0.875, 0.8109, 0.875, 0.8109, 0.875, 0.7109, 0.8438, 0.7109, 0.8438, 0.8109, 0.8438, 0.8109, 0.8438, 0.7109, 0.8125, 0.7109, 0.8125, 0.8109, 0.8125, 0.8109, 0.8125, 0.7109, 0.7812, 0.7109, 0.7812, 0.8109, 0.75, 0.7109, 0.75, 0.8109, 0.7812, 0.8109, 0.7812, 0.7109, 0.2188, 0.7109, 0.2188, 0.8109, 0.25, 0.8109, 0.25, 0.7109, 0.1875, 0.8109, 0.2188, 0.8109, 0.2188, 0.7109, 0.1875, 0.7109, 0.1562, 0.7109, 0.1562, 0.8109, 0.1875, 0.8109, 0.1875, 0.7109, 0.125, 0.8109, 0.1562, 0.8109, 0.1562, 0.7109, 0.125, 0.7109, 0.09375, 0.8109, 0.125, 0.8109, 0.125, 0.7109, 0.09375, 0.7109, 0.0625, 0.8109, 0.09375, 0.8109, 0.09375, 0.7109, 0.0625, 0.7109, 0.03125, 0.8109, 0.0625, 0.8109, 0.0625, 0.7109, 0.03125, 0.7109, 0.0, 0.8109, 0.03125, 0.8109, 0.03125, 0.7109, 0.0, 0.7109, 0.2818, 0.75, 0.2818, 0.5, 0.2994, 0.5, 0.2994, 0.75, 0.75, 0.7109, 0.75, 0.8109, 0.75, 0.8109, 0.75, 0.7109, 0.9688, 0.8109, 1.0, 0.8109, 1.0, 0.7109, 0.9688, 0.7109, 0.9688, 0.8109, 0.9688, 0.7109, 0.9375, 0.7109, 0.9375, 0.8109, 0.9375, 0.8109, 0.9375, 0.7109, 0.9062, 0.7109, 0.9062, 0.8109, 0.9062, 0.8109, 0.9062, 0.7109, 0.875, 0.7109, 0.875, 0.8109, 0.875, 0.8109, 0.875, 0.7109, 0.8438, 0.7109, 0.8438, 0.8109, 0.8438, 0.8109, 0.8438, 0.7109, 0.8125, 0.7109, 0.8125, 0.8109, 0.8125, 0.8109, 0.8125, 0.7109, 0.7812, 0.7109, 0.7812, 0.8109, 0.7812, 0.8109, 0.7812, 0.7109, 0.75, 0.7109, 0.75, 0.8109, 0.2188, 0.8109, 0.25, 0.8109, 0.25, 0.7109, 0.2188, 0.7109, 0.1875, 0.8109, 0.2188, 0.8109, 0.2188, 0.7109, 0.1875, 0.7109, 0.1562, 0.8109, 0.1875, 0.8109, 0.1875, 0.7109, 0.1562, 0.7109, 0.125, 0.8109, 0.1562, 0.8109, 0.1562, 0.7109, 0.125, 0.7109, 0.09375, 0.8109, 0.125, 0.8109, 0.125, 0.7109, 0.09375, 0.7109, 0.0625, 0.8109, 0.09375, 0.8109, 0.09375, 0.7109, 0.0625, 0.7109, 0.03125, 0.8109, 0.0625, 0.8109, 0.0625, 0.7109, 0.03125, 0.7109, 0.0, 0.8109, 0.03125, 0.8109, 0.03125, 0.7109, 0.0, 0.7109, 0.3224, 0.75, 0.3224, 0.5, 0.34, 0.5, 0.34, 0.75, 0.75, 0.8109, 0.75, 0.8109, 0.75, 0.7109, 0.75, 0.7109, 0.9688, 0.8109, 1.0, 0.8109, 1.0, 0.7109, 0.9688, 0.7109, 0.9688, 0.8109, 0.9688, 0.7109, 0.9375, 0.7109, 0.9375, 0.8109, 0.9375, 0.8109, 0.9375, 0.7109, 0.9062, 0.7109, 0.9062, 0.8109, 0.9062, 0.8109, 0.9062, 0.7109, 0.875, 0.7109, 0.875, 0.8109, 0.875, 0.8109, 0.875, 0.7109, 0.8438, 0.7109, 0.8438, 0.8109, 0.8438, 0.8109, 0.8438, 0.7109, 0.8125, 0.7109, 0.8125, 0.8109, 0.8125, 0.8109, 0.8125, 0.7109, 0.7812, 0.7109, 0.7812, 0.8109, 0.7812, 0.8109, 0.7812, 0.7109, 0.75, 0.7109, 0.75, 0.8109, 0.2188, 0.8109, 0.25, 0.8109, 0.25, 0.7109, 0.2188, 0.7109, 0.1875, 0.8109, 0.2188, 0.8109, 0.2188, 0.7109, 0.1875, 0.7109, 0.1562, 0.8109, 0.1875, 0.8109, 0.1875, 0.7109, 0.1562, 0.7109, 0.125, 0.8109, 0.1562, 0.8109, 0.1562, 0.7109, 0.125, 0.7109, 0.09375, 0.8109, 0.125, 0.8109, 0.125, 0.7109, 0.09375, 0.7109, 0.0625, 0.8109, 0.09375, 0.8109, 0.09375, 0.7109, 0.0625, 0.7109, 0.03125, 0.8109, 0.0625, 0.8109, 0.0625, 0.7109, 0.03125, 0.7109, 0.0, 0.8109, 0.03125, 0.8109, 0.03125, 0.7109, 0.0, 0.7109, 0.75, 0.8109, 0.75, 0.8109, 0.75, 0.7109, 0.75, 0.7109, 0.1373, 0.75, 0.1373, 0.5, 0.139, 0.5, 0.139, 0.75, 0.139, 0.75, 0.139, 0.5, 0.1407, 0.5, 0.1407, 0.75, 0.25, 0.8109, 0.25, 0.7109, 0.25, 0.7109, 0.25, 0.8109, 0.2184, 0.75, 0.2184, 0.5, 0.22, 0.5, 0.22, 0.75, 0.22, 0.75, 0.22, 0.5, 0.2217, 0.5, 0.2217, 0.75, 0.25, 0.8109, 0.25, 0.7109, 0.25, 0.7109, 0.25, 0.8109, 0.2994, 0.75, 0.2994, 0.5, 0.3011, 0.5, 0.3011, 0.75, 0.3011, 0.75, 0.3011, 0.5, 0.3028, 0.5, 0.3028, 0.75, 0.25, 0.8109, 0.25, 0.7109, 0.25, 0.7109, 0.25, 0.8109, 0.3889, 0.5, 0.3889, 0.75, 0.3819, 0.75, 0.3819, 0.5, 0.3819, 0.5, 0.3819, 0.75, 0.3733, 0.75, 0.3733, 0.5, 0.3733, 0.5, 0.3733, 0.75, 0.3716, 0.75, 0.3716, 0.5, 0.1284, 0.5, 0.1284, 0.75, 0.125, 0.75, 0.125, 0.5, 0.375, 0.25, 0.375, 0.0, 0.3819, 0.0, 0.3819, 0.25, 0.3819, 0.25, 0.3819, 0.0, 0.3889, 0.0, 0.3889, 0.25, 0.75, 0.8109, 0.75, 0.7109, 0.75, 0.7109, 0.75, 0.8109, 0.2379, 0.75, 0.2379, 0.5, 0.2396, 0.5, 0.2396, 0.75, 0.2396, 0.75, 0.2396, 0.5, 0.2413, 0.5, 0.2413, 0.75, 0.75, 0.8109, 0.75, 0.7109, 0.75, 0.7109, 0.75, 0.8109, 0.319, 0.75, 0.319, 0.5, 0.3207, 0.5, 0.3207, 0.75, 0.3207, 0.75, 0.3207, 0.5, 0.3224, 0.5, 0.3224, 0.75, 0.1778, 0.75, 0.1778, 0.5, 0.1795, 0.5, 0.1795, 0.75, 0.1795, 0.75, 0.1795, 0.5, 0.1812, 0.5, 0.1812, 0.75, 0.25, 0.8109, 0.25, 0.7109, 0.25, 0.7109, 0.25, 0.8109, 0.2589, 0.75, 0.2589, 0.5, 0.2606, 0.5, 0.2606, 0.75, 0.2606, 0.75, 0.2606, 0.5, 0.2623, 0.5, 0.2623, 0.75, 0.25, 0.8109, 0.25, 0.7109, 0.25, 0.7109, 0.25, 0.8109, 0.34, 0.75, 0.34, 0.5, 0.3416, 0.5, 0.3416, 0.75, 0.3416, 0.75, 0.3416, 0.5, 0.3433, 0.5, 0.3433, 0.75, 0.25, 0.8109, 0.25, 0.7109, 0.25, 0.7109, 0.25, 0.8109, 0.75, 0.8109, 0.75, 0.7109, 0.75, 0.7109, 0.75, 0.8109, 0.1569, 0.75, 0.1569, 0.5, 0.1586, 0.5, 0.1586, 0.75, 0.1586, 0.75, 0.1586, 0.5, 0.1602, 0.5, 0.1602, 0.75, 0.75, 0.8109, 0.75, 0.7109, 0.75, 0.7109, 0.75, 0.8109, 0.1974, 0.75, 0.1974, 0.5, 0.1991, 0.5, 0.1991, 0.75, 0.1991, 0.75, 0.1991, 0.5, 0.2008, 0.5, 0.2008, 0.75, 0.75, 0.8109, 0.75, 0.7109, 0.75, 0.7109, 0.75, 0.8109, 0.2785, 0.75, 0.2785, 0.5, 0.2802, 0.5, 0.2802, 0.75, 0.2802, 0.75, 0.2802, 0.5, 0.2818, 0.5, 0.2818, 0.75, 0.75, 0.8109, 0.75, 0.7109, 0.75, 0.7109, 0.75, 0.8109, 0.3595, 0.75, 0.3595, 0.5, 0.3612, 0.5, 0.3612, 0.75, 0.3612, 0.75, 0.3612, 0.5, 0.3629, 0.5, 0.3629, 0.75, 0.4684, 0.3062, 0.3889, 0.3062, 0.3819, 0.3057, 0.3769, 0.3045, 0.375, 0.3028, 0.375, 0.2852, 0.3769, 0.2836, 0.3819, 0.2823, 0.3889, 0.2819, 0.4684, 0.2819, 0.4749, 0.2817, 0.4812, 0.2812, 0.4869, 0.2805, 0.492, 0.2795, 0.4961, 0.2783, 0.4992, 0.2769, 0.5011, 0.2753, 0.5017, 0.2738, 0.5011, 0.2722, 0.4992, 0.2707, 0.4961, 0.2693, 0.492, 0.268, 0.4869, 0.267, 0.4812, 0.2663, 0.4749, 0.2658, 0.4684, 0.2657, 0.3889, 0.2657, 0.3819, 0.2652, 0.3769, 0.264, 0.375, 0.2623, 0.375, 0.2534, 0.3769, 0.2517, 0.3819, 0.2505, 0.3889, 0.25, 0.625, 0.25, 0.625, 0.5, 0.3889, 0.5, 0.3819, 0.4995, 0.3769, 0.4983, 0.375, 0.4966, 0.375, 0.4879, 0.3769, 0.4862, 0.3819, 0.485, 0.3889, 0.4845, 0.4684, 0.4845, 0.4749, 0.4844, 0.4812, 0.4839, 0.4869, 0.4832, 0.492, 0.4822, 0.4961, 0.4809, 0.4992, 0.4795, 0.5011, 0.478, 0.5017, 0.4764, 0.5011, 0.4749, 0.4992, 0.4733, 0.4961, 0.4719, 0.492, 0.4707, 0.4869, 0.4697, 0.4812, 0.4689, 0.4749, 0.4685, 0.4684, 0.4683, 0.3889, 0.4683, 0.3819, 0.4679, 0.3769, 0.4666, 0.375, 0.465, 0.375, 0.4474, 0.3769, 0.4457, 0.3819, 0.4445, 0.3889, 0.444, 0.4684, 0.444, 0.4749, 0.4439, 0.4812, 0.4434, 0.4869, 0.4426, 0.492, 0.4416, 0.4961, 0.4404, 0.4992, 0.439, 0.5011, 0.4375, 0.5017, 0.4359, 0.5011, 0.4343, 0.4992, 0.4328, 0.4961, 0.4314, 0.492, 0.4302, 0.4869, 0.4292, 0.4812, 0.4284, 0.4749, 0.4279, 0.4684, 0.4278, 0.3889, 0.4278, 0.3819, 0.4273, 0.3769, 0.4261, 0.375, 0.4244, 0.375, 0.4068, 0.3769, 0.4052, 0.3819, 0.4039, 0.3889, 0.4035, 0.4684, 0.4035, 0.4749, 0.4033, 0.4812, 0.4029, 0.4869, 0.4021, 0.492, 0.4011, 0.4961, 0.3999, 0.4992, 0.3985, 0.5011, 0.3969, 0.5017, 0.3954, 0.5011, 0.3938, 0.4992, 0.3923, 0.4961, 0.3909, 0.492, 0.3896, 0.4869, 0.3886, 0.4812, 0.3879, 0.4749, 0.3874, 0.4684, 0.3873, 0.3889, 0.3873, 0.3819, 0.3868, 0.3769, 0.3856, 0.375, 0.3839, 0.375, 0.3663, 0.3769, 0.3646, 0.3819, 0.3634, 0.3889, 0.3629, 0.4684, 0.3629, 0.4749, 0.3628, 0.4812, 0.3623, 0.4869, 0.3616, 0.492, 0.3606, 0.4961, 0.3593, 0.4992, 0.3579, 0.5011, 0.3564, 0.5017, 0.3548, 0.5011, 0.3532, 0.4992, 0.3517, 0.4961, 0.3503, 0.492, 0.3491, 0.4869, 0.3481, 0.4812, 0.3473, 0.4749, 0.3469, 0.4684, 0.3467, 0.3889, 0.3467, 0.3819, 0.3463, 0.3769, 0.345, 0.375, 0.3434, 0.375, 0.3258, 0.3769, 0.3241, 0.3819, 0.3229, 0.3889, 0.3224, 0.4684, 0.3224, 0.4749, 0.3222, 0.4812, 0.3218, 0.4869, 0.321, 0.492, 0.32, 0.4961, 0.3188, 0.4992, 0.3174, 0.5011, 0.3159, 0.5017, 0.3143, 0.5011, 0.3127, 0.4992, 0.3112, 0.4961, 0.3098, 0.492, 0.3086, 0.4869, 0.3076, 0.4812, 0.3068, 0.4749, 0.3063])
me_cube_002.materials.append(mat_material_002)
me_cube_002.use_mirror_vertex_groups = False
me_cube_002.update()
me_cube_003 = bpy.data.meshes.new('Cube.003')
me_cube_003.from_pydata([(1.233, 0.0, -0.02), (1.233, 0.0, 0.02), (-1.233, 0.0, -0.02), (-1.233, 0.0, 0.02), (-0.599, -0.1524, 0.02), (-0.5756, -0.1547, 0.02), (-0.5531, -0.1616, 0.02), (-0.719, -0.2724, 0.02), (-0.7167, -0.249, 0.02), (-0.7099, -0.2265, 0.02), (-0.6988, -0.2058, 0.02), (-0.6839, -0.1876, 0.02), (-0.6657, -0.1727, 0.02), (-0.645, -0.1616, 0.02), (-0.479, -0.2724, 0.02), (-0.4813, -0.249, 0.02), (-0.4882, -0.2265, 0.02), (-0.4993, -0.2058, 0.02), (-0.5142, -0.1876, 0.02), (-0.5324, -0.1727, 0.02), (-0.6224, -0.1547, 0.02), (-0.719, -0.2724, -0.02), (-0.7167, -0.249, -0.02), (-0.7099, -0.2265, -0.02), (-0.6988, -0.2058, -0.02), (-0.6839, -0.1876, -0.02), (-0.6657, -0.1727, -0.02), (-0.645, -0.1616, -0.02), (-0.6224, -0.1547, -0.02), (-0.5756, -0.1547, -0.02), (-0.599, -0.1524, -0.02), (-0.479, -0.2724, -0.02), (-0.4813, -0.249, -0.02), (-0.4882, -0.2265, -0.02), (-0.4993, -0.2058, -0.02), (-0.5142, -0.1876, -0.02), (-0.5324, -0.1727, -0.02), (-0.5531, -0.1616, -0.02), (-0.319, -0.2724, 0.02), (-0.3167, -0.249, 0.02), (-0.07903, -0.2724, 0.02), (-0.08134, -0.249, 0.02), (-0.08817, -0.2265, 0.02), (-0.3099, -0.2265, 0.02), (-0.09926, -0.2058, 0.02), (-0.2988, -0.2058, 0.02), (-0.1142, -0.1876, 0.02), (-0.2839, -0.1876, 0.02), (-0.1324, -0.1727, 0.02), (-0.2657, -0.1727, 0.02), (-0.245, -0.1616, 0.02), (-0.1531, -0.1616, 0.02), (-0.1756, -0.1547, 0.02), (-0.2224, -0.1547, 0.02), (-0.199, -0.1524, 0.02), (-0.319, -0.2724, -0.02), (-0.3167, -0.249, -0.02), (-0.07903, -0.2724, -0.02), (-0.08134, -0.249, -0.02), (-0.08817, -0.2265, -0.02), (-0.3099, -0.2265, -0.02), (-0.09926, -0.2058, -0.02), (-0.2988, -0.2058, -0.02), (-0.1142, -0.1876, -0.02), (-0.2839, -0.1876, -0.02), (-0.1324, -0.1727, -0.02), (-0.2657, -0.1727, -0.02), (-0.245, -0.1616, -0.02), (-0.1531, -0.1616, -0.02), (-0.1756, -0.1547, -0.02), (-0.2224, -0.1547, -0.02), (-0.199, -0.1524, -0.02), (0.08097, -0.2724, 0.02), (0.08327, -0.249, 0.02), (0.321, -0.2724, 0.02), (0.3187, -0.249, 0.02), (0.3118, -0.2265, 0.02), (0.3007, -0.2058, 0.02), (0.0901, -0.2265, 0.02), (0.2858, -0.1876, 0.02), (0.1012, -0.2058, 0.02), (0.2676, -0.1727, 0.02), (0.1161, -0.1876, 0.02), (0.1343, -0.1727, 0.02), (0.2469, -0.1616, 0.02), (0.155, -0.1616, 0.02), (0.2244, -0.1547, 0.02), (0.201, -0.1524, 0.02), (0.1776, -0.1547, 0.02), (0.08097, -0.2724, -0.02), (0.08327, -0.249, -0.02), (0.321, -0.2724, -0.02), (0.3187, -0.249, -0.02), (0.3118, -0.2265, -0.02), (0.3007, -0.2058, -0.02), (0.0901, -0.2265, -0.02), (0.2858, -0.1876, -0.02), (0.1012, -0.2058, -0.02), (0.2676, -0.1727, -0.02), (0.1161, -0.1876, -0.02), (0.1343, -0.1727, -0.02), (0.2469, -0.1616, -0.02), (0.155, -0.1616, -0.02), (0.1776, -0.1547, -0.02), (0.201, -0.1524, -0.02), (0.2244, -0.1547, -0.02), (0.481, -0.2724, 0.02), (0.6676, -0.1727, 0.02), (0.4833, -0.249, 0.02), (0.4901, -0.2265, 0.02), (0.721, -0.2724, 0.02), (0.7187, -0.249, 0.02), (0.7118, -0.2265, 0.02), (0.7007, -0.2058, 0.02), (0.6858, -0.1876, 0.02), (0.5012, -0.2058, 0.02), (0.6469, -0.1616, 0.02), (0.5161, -0.1876, 0.02), (0.5343, -0.1727, 0.02), (0.6244, -0.1547, 0.02), (0.555, -0.1616, 0.02), (0.5776, -0.1547, 0.02), (0.601, -0.1524, 0.02), (0.481, -0.2724, -0.02), (0.4833, -0.249, -0.02), (0.6676, -0.1727, -0.02), (0.4901, -0.2265, -0.02), (0.721, -0.2724, -0.02), (0.7187, -0.249, -0.02), (0.7118, -0.2265, -0.02), (0.7007, -0.2058, -0.02), (0.6858, -0.1876, -0.02), (0.5012, -0.2058, -0.02), (0.6469, -0.1616, -0.02), (0.5161, -0.1876, -0.02), (0.5343, -0.1727, -0.02), (0.6244, -0.1547, -0.02), (0.555, -0.1616, -0.02), (0.601, -0.1524, -0.02), (0.5776, -0.1547, -0.02), (1.101, -0.2058, 0.02), (1.086, -0.1876, 0.02), (1.121, -0.2724, 0.02), (1.119, -0.249, 0.02), (1.112, -0.2265, 0.02), (0.881, -0.2724, 0.02), (0.8833, -0.249, 0.02), (0.8901, -0.2265, 0.02), (0.9012, -0.2058, 0.02), (0.9161, -0.1876, 0.02), (0.9343, -0.1727, 0.02), (1.001, -0.1524, 0.02), (0.9776, -0.1547, 0.02), (1.068, -0.1727, 0.02), (1.047, -0.1616, 0.02), (1.024, -0.1547, 0.02), (0.955, -0.1616, 0.02), (0.881, -0.2724, -0.02), (0.8833, -0.249, -0.02), (0.8901, -0.2265, -0.02), (0.9012, -0.2058, -0.02), (0.9776, -0.1547, -0.02), (0.9161, -0.1876, -0.02), (0.9343, -0.1727, -0.02), (0.955, -0.1616, -0.02), (1.024, -0.1547, -0.02), (1.121, -0.2724, -0.02), (1.119, -0.249, -0.02), (1.112, -0.2265, -0.02), (1.101, -0.2058, -0.02), (1.086, -0.1876, -0.02), (1.068, -0.1727, -0.02), (1.047, -0.1616, -0.02), (1.001, -0.1524, -0.02), (-1.119, -0.2724, 0.02), (-1.117, -0.249, 0.02), (-1.11, -0.2265, 0.02), (-1.099, -0.2058, 0.02), (-1.084, -0.1876, 0.02), (-1.066, -0.1727, 0.02), (-1.045, -0.1616, 0.02), (-0.9756, -0.1547, 0.02), (-0.999, -0.1524, 0.02), (-0.9531, -0.1616, 0.02), (-1.022, -0.1547, 0.02), (-0.879, -0.2724, 0.02), (-0.8813, -0.249, 0.02), (-0.8882, -0.2265, 0.02), (-0.8993, -0.2058, 0.02), (-0.9142, -0.1876, 0.02), (-0.9324, -0.1727, 0.02), (-1.119, -0.2724, -0.02), (-1.117, -0.249, -0.02), (-1.11, -0.2265, -0.02), (-1.099, -0.2058, -0.02), (-1.084, -0.1876, -0.02), (-1.066, -0.1727, -0.02), (-1.045, -0.1616, -0.02), (-1.022, -0.1547, -0.02), (-0.9756, -0.1547, -0.02), (-0.999, -0.1524, -0.02), (-0.879, -0.2724, -0.02), (-0.8813, -0.249, -0.02), (-0.8882, -0.2265, -0.02), (-0.8993, -0.2058, -0.02), (-0.9142, -0.1876, -0.02), (-0.9324, -0.1727, -0.02), (-0.9531, -0.1616, -0.02), (1.233, -0.5698, -0.02), (1.203, -0.6, -0.02), (1.229, -0.5849, -0.02), (1.218, -0.596, -0.02), (1.203, -0.6, 0.02), (1.233, -0.5698, 0.02), (1.218, -0.596, 0.02), (1.229, -0.5849, 0.02), (-1.203, -0.6, -0.02), (-1.233, -0.5698, -0.02), (-1.218, -0.596, -0.02), (-1.229, -0.5849, -0.02), (-1.233, -0.5698, 0.02), (-1.203, -0.6, 0.02), (-1.229, -0.5849, 0.02), (-1.218, -0.596, 0.02), (-0.7492, -0.6, 0.02), (-0.719, -0.5698, 0.02), (-0.7341, -0.596, 0.02), (-0.7231, -0.5849, 0.02), (-0.479, -0.5698, 0.02), (-0.4488, -0.6, 0.02), (-0.475, -0.5849, 0.02), (-0.4639, -0.596, 0.02), (-0.719, -0.5698, -0.02), (-0.7492, -0.6, -0.02), (-0.7231, -0.5849, -0.02), (-0.7341, -0.596, -0.02), (-0.4488, -0.6, -0.02), (-0.479, -0.5698, -0.02), (-0.4639, -0.596, -0.02), (-0.475, -0.5849, -0.02), (-0.07903, -0.5698, 0.02), (-0.04884, -0.6, 0.02), (-0.07499, -0.5849, 0.02), (-0.06394, -0.596, 0.02), (-0.3492, -0.6, 0.02), (-0.319, -0.5698, 0.02), (-0.3341, -0.596, 0.02), (-0.3231, -0.5849, 0.02), (-0.319, -0.5698, -0.02), (-0.3492, -0.6, -0.02), (-0.3231, -0.5849, -0.02), (-0.3341, -0.596, -0.02), (-0.04884, -0.6, -0.02), (-0.07903, -0.5698, -0.02), (-0.06394, -0.596, -0.02), (-0.07499, -0.5849, -0.02), (0.321, -0.5698, 0.02), (0.3512, -0.6, 0.02), (0.325, -0.5849, 0.02), (0.3361, -0.596, 0.02), (0.05077, -0.6, 0.02), (0.08097, -0.5698, 0.02), (0.06587, -0.596, 0.02), (0.07692, -0.5849, 0.02), (0.08097, -0.5698, -0.02), (0.05077, -0.6, -0.02), (0.07692, -0.5849, -0.02), (0.06587, -0.596, -0.02), (0.3512, -0.6, -0.02), (0.321, -0.5698, -0.02), (0.3361, -0.596, -0.02), (0.325, -0.5849, -0.02), (0.721, -0.5698, 0.02), (0.7512, -0.6, 0.02), (0.725, -0.5849, 0.02), (0.7361, -0.596, 0.02), (0.4508, -0.6, 0.02), (0.481, -0.5698, 0.02), (0.4659, -0.596, 0.02), (0.4769, -0.5849, 0.02), (0.481, -0.5698, -0.02), (0.4508, -0.6, -0.02), (0.4769, -0.5849, -0.02), (0.4659, -0.596, -0.02), (0.7512, -0.6, -0.02), (0.721, -0.5698, -0.02), (0.7361, -0.596, -0.02), (0.725, -0.5849, -0.02), (0.8508, -0.6, 0.02), (0.881, -0.5698, 0.02), (0.8659, -0.596, 0.02), (0.8769, -0.5849, 0.02), (1.121, -0.5698, 0.02), (1.151, -0.6, 0.02), (1.125, -0.5849, 0.02), (1.136, -0.596, 0.02), (0.881, -0.5698, -0.02), (0.8508, -0.6, -0.02), (0.8769, -0.5849, -0.02), (0.8659, -0.596, -0.02), (1.151, -0.6, -0.02), (1.121, -0.5698, -0.02), (1.136, -0.596, -0.02), (1.125, -0.5849, -0.02), (-1.149, -0.6, 0.02), (-1.119, -0.5698, 0.02), (-1.134, -0.596, 0.02), (-1.123, -0.5849, 0.02), (-0.879, -0.5698, 0.02), (-0.8488, -0.6, 0.02), (-0.875, -0.5849, 0.02), (-0.8639, -0.596, 0.02), (-0.8488, -0.6, -0.02), (-0.879, -0.5698, -0.02), (-0.8639, -0.596, -0.02), (-0.875, -0.5849, -0.02), (-1.119, -0.5698, -0.02), (-1.149, -0.6, -0.02), (-1.123, -0.5849, -0.02), (-1.134, -0.596, -0.02)], [], [(0, 2, 3, 1), (220, 3, 2, 217), (221, 216, 317, 304), (224, 226, 227, 225, 7, 8, 9, 10, 11, 12, 13, 20, 4, 5, 6, 19, 18, 17, 16, 15, 14, 228, 230, 231, 229, 244, 246, 247, 245, 38, 39, 43, 45, 47, 49, 50, 53, 54, 52, 51, 48, 46, 44, 42, 41, 40, 240, 242, 243, 241, 260, 262, 263, 261, 72, 73, 78, 80, 82, 83, 85, 88, 87, 86, 84, 81, 79, 77, 76, 75, 74, 256, 258, 259, 257, 276, 278, 279, 277, 106, 108, 109, 115, 117, 118, 120, 121, 122, 119, 116, 107, 114, 113, 112, 111, 110, 272, 274, 275, 273, 288, 290, 291, 289, 145, 146, 147, 148, 149, 150, 156, 152, 151, 155, 154, 153, 141, 140, 144, 143, 142, 292, 294, 295, 293, 212, 214, 215, 213, 1, 3, 220, 222, 223, 221, 304, 306, 307, 305, 174, 175, 176, 177, 178, 179, 180, 184, 182, 181, 183, 190, 189, 188, 187, 186, 185, 308, 310, 311, 309), (277, 106, 123, 280), (264, 261, 72, 89), (248, 245, 38, 55), (57, 40, 240, 253), (31, 14, 228, 237), (232, 225, 7, 21), (300, 209, 212, 293), (208, 0, 1, 213), (5, 4, 30, 29), (5, 29, 37, 6), (6, 37, 36, 19), (19, 36, 35, 18), (18, 35, 34, 17), (17, 34, 33, 16), (16, 33, 32, 15), (15, 32, 31, 14), (8, 7, 21, 22), (9, 8, 22, 23), (10, 9, 23, 24), (11, 10, 24, 25), (12, 11, 25, 26), (13, 12, 26, 27), (20, 13, 27, 28), (4, 20, 28, 30), (229, 236, 249, 244), (233, 224, 309, 312), (52, 54, 71, 69), (52, 69, 68, 51), (51, 68, 65, 48), (63, 46, 48, 65), (61, 44, 46, 63), (59, 42, 44, 61), (42, 59, 58, 41), (41, 58, 57, 40), (39, 38, 55, 56), (43, 39, 56, 60), (45, 43, 60, 62), (47, 45, 62, 64), (66, 49, 47, 64), (50, 49, 66, 67), (70, 53, 50, 67), (54, 53, 70, 71), (241, 252, 265, 260), (91, 74, 256, 269), (86, 87, 104, 105), (86, 105, 101, 84), (84, 101, 98, 81), (81, 98, 96, 79), (94, 77, 79, 96), (77, 94, 93, 76), (76, 93, 92, 75), (75, 92, 91, 74), (73, 72, 89, 90), (95, 78, 73, 90), (97, 80, 78, 95), (99, 82, 80, 97), (83, 82, 99, 100), (85, 83, 100, 102), (88, 85, 102, 103), (87, 88, 103, 104), (257, 268, 281, 276), (110, 272, 285, 127), (119, 122, 138, 136), (119, 136, 133, 116), (116, 133, 125, 107), (107, 125, 131, 114), (114, 131, 130, 113), (113, 130, 129, 112), (112, 129, 128, 111), (111, 128, 127, 110), (108, 106, 123, 124), (109, 108, 124, 126), (115, 109, 126, 132), (117, 115, 132, 134), (118, 117, 134, 135), (120, 118, 135, 137), (121, 120, 137, 139), (122, 121, 139, 138), (273, 284, 297, 288), (296, 289, 145, 157), (155, 151, 173, 165), (155, 165, 172, 154), (154, 172, 171, 153), (153, 171, 170, 141), (141, 170, 169, 140), (140, 169, 168, 144), (144, 168, 167, 143), (143, 167, 166, 142), (146, 145, 157, 158), (147, 146, 158, 159), (148, 147, 159, 160), (149, 148, 160, 162), (150, 149, 162, 163), (156, 150, 163, 164), (152, 156, 164, 161), (151, 152, 161, 173), (305, 174, 191, 316), (142, 292, 301, 166), (181, 182, 200, 199), (181, 199, 207, 183), (183, 207, 206, 190), (190, 206, 205, 189), (189, 205, 204, 188), (188, 204, 203, 187), (187, 203, 202, 186), (186, 202, 201, 185), (175, 174, 191, 192), (176, 175, 192, 193), (177, 176, 193, 194), (178, 177, 194, 195), (179, 178, 195, 196), (180, 179, 196, 197), (184, 180, 197, 198), (182, 184, 198, 200), (201, 185, 308, 313), (228, 237, 239, 230), (230, 239, 238, 231), (231, 238, 236, 229), (256, 269, 271, 258), (258, 271, 270, 259), (259, 270, 268, 257), (288, 297, 299, 290), (290, 299, 298, 291), (291, 298, 296, 289), (292, 301, 303, 294), (294, 303, 302, 295), (295, 302, 300, 293), (208, 213, 215, 210), (210, 215, 214, 211), (211, 214, 212, 209), (216, 221, 223, 218), (218, 223, 222, 219), (219, 222, 220, 217), (260, 265, 267, 262), (262, 267, 266, 263), (263, 266, 264, 261), (240, 253, 255, 242), (242, 255, 254, 243), (243, 254, 252, 241), (272, 285, 287, 274), (274, 287, 286, 275), (275, 286, 284, 273), (304, 317, 319, 306), (306, 319, 318, 307), (307, 318, 316, 305), (224, 233, 235, 226), (226, 235, 234, 227), (227, 234, 232, 225), (244, 249, 251, 246), (246, 251, 250, 247), (247, 250, 248, 245), (276, 281, 283, 278), (278, 283, 282, 279), (279, 282, 280, 277), (308, 313, 315, 310), (310, 315, 314, 311), (311, 314, 312, 309), (264, 266, 267, 265, 252, 254, 255, 253, 57, 58, 59, 61, 63, 65, 68, 69, 71, 70, 67, 66, 64, 62, 60, 56, 55, 248, 250, 251, 249, 236, 238, 239, 237, 31, 32, 33, 34, 35, 36, 37, 29, 30, 28, 27, 26, 25, 24, 23, 22, 21, 232, 234, 235, 233, 312, 314, 315, 313, 201, 202, 203, 204, 205, 206, 207, 199, 200, 198, 197, 196, 195, 194, 193, 192, 191, 316, 318, 319, 317, 216, 218, 219, 217, 2, 0, 208, 210, 211, 209, 300, 302, 303, 301, 166, 167, 168, 169, 170, 171, 172, 165, 173, 161, 164, 163, 162, 160, 159, 158, 157, 296, 298, 299, 297, 284, 286, 287, 285, 127, 128, 129, 130, 131, 125, 133, 136, 138, 139, 137, 135, 134, 132, 126, 124, 123, 280, 282, 283, 281, 268, 270, 271, 269, 91, 92, 93, 94, 96, 98, 101, 105, 104, 103, 102, 100, 99, 97, 95, 90, 89)])
me_cube_003.polygons.foreach_set('material_index', [0, 0, 0, 0, 22528, 22528, 22528, 22528, 22528, 22528, 0, 0, 22528, 22528, 22528, 22528, 22528, 22528, 22528, 22528, 22528, 22528, 22528, 22528, 22528, 22528, 22528, 22528, 0, 0, 22528, 22528, 22528, 22528, 22528, 22528, 22528, 22528, 22528, 22528, 22528, 22528, 22528, 22528, 22528, 22528, 0, 22528, 22528, 22528, 22528, 22528, 22528, 22528, 22528, 22528, 22528, 22528, 22528, 22528, 22528, 22528, 22528, 22528, 0, 22528, 22528, 22528, 22528, 22528, 22528, 22528, 22528, 22528, 22528, 22528, 22528, 22528, 22528, 22528, 22528, 22528, 0, 22528, 22528, 22528, 22528, 22528, 22528, 22528, 22528, 22528, 22528, 22528, 22528, 22528, 22528, 22528, 22528, 22528, 22528, 22528, 22528, 22528, 22528, 22528, 22528, 22528, 22528, 22528, 22528, 22528, 22528, 22528, 22528, 22528, 22528, 22528, 22528, 22528, 0, 0, 22528, 0, 0, 0, 0, 22528, 22528, 0, 0, 0, 0, 0, 0, 0, 0, 0, 0, 22528, 22528, 0, 0, 22528, 0, 0, 0, 0, 22528, 0, 0, 22528, 0, 0, 22528, 0, 0, 22528, 22528, 0, 0, 0])
_uv = me_cube_003.uv_layers.new(name='UVMap')
_uv.uv.foreach_set('vector', [0.625, 0.5, 0.875, 0.5, 0.875, 0.75, 0.625, 0.75, 0.3876, 0.0, 0.625, 0.0, 0.625, 0.25, 0.3876, 0.25, 0.1281, 0.75, 0.1281, 0.5, 0.1335, 0.5, 0.1335, 0.75, 0.375, 0.9509, 0.3767, 0.9494, 0.3813, 0.9483, 0.3876, 0.9479, 0.5115, 0.9479, 0.5212, 0.9476, 0.5306, 0.9469, 0.5393, 0.9458, 0.5468, 0.9443, 0.5531, 0.9425, 0.5577, 0.9404, 0.5605, 0.9381, 0.5615, 0.9357, 0.5605, 0.9333, 0.5577, 0.9311, 0.5531, 0.9289, 0.5468, 0.9271, 0.5393, 0.9256, 0.5306, 0.9245, 0.5212, 0.9238, 0.5115, 0.9235, 0.3876, 0.9235, 0.3813, 0.9231, 0.3767, 0.922, 0.375, 0.9205, 0.375, 0.9104, 0.3767, 0.9089, 0.3813, 0.9077, 0.3876, 0.9073, 0.5115, 0.9073, 0.5212, 0.9071, 0.5306, 0.9064, 0.5393, 0.9053, 0.5468, 0.9038, 0.5531, 0.9019, 0.5577, 0.8998, 0.5605, 0.8975, 0.5615, 0.8952, 0.5605, 0.8928, 0.5577, 0.8905, 0.5531, 0.8884, 0.5468, 0.8866, 0.5393, 0.8851, 0.5306, 0.8839, 0.5212, 0.8832, 0.5115, 0.883, 0.3876, 0.883, 0.3813, 0.8826, 0.3767, 0.8815, 0.375, 0.8799, 0.375, 0.8699, 0.3767, 0.8683, 0.3813, 0.8672, 0.3876, 0.8668, 0.5115, 0.8668, 0.5212, 0.8666, 0.5306, 0.8659, 0.5393, 0.8647, 0.5468, 0.8632, 0.5531, 0.8614, 0.5577, 0.8593, 0.5605, 0.857, 0.5615, 0.8546, 0.5605, 0.8523, 0.5577, 0.85, 0.5531, 0.8479, 0.5468, 0.846, 0.5393, 0.8445, 0.5306, 0.8434, 0.5212, 0.8427, 0.5115, 0.8425, 0.3876, 0.8425, 0.3813, 0.8421, 0.3767, 0.8409, 0.375, 0.8394, 0.375, 0.8293, 0.3767, 0.8278, 0.3813, 0.8267, 0.3876, 0.8263, 0.5115, 0.8263, 0.5212, 0.826, 0.5306, 0.8253, 0.5393, 0.8242, 0.5468, 0.8227, 0.5531, 0.8209, 0.5577, 0.8188, 0.5605, 0.8165, 0.5615, 0.8141, 0.5605, 0.8117, 0.5577, 0.8094, 0.5531, 0.8073, 0.5468, 0.8055, 0.5393, 0.804, 0.5306, 0.8029, 0.5212, 0.8022, 0.5115, 0.8019, 0.3876, 0.8019, 0.3813, 0.8015, 0.3767, 0.8004, 0.375, 0.7989, 0.375, 0.7888, 0.3767, 0.7873, 0.3813, 0.7861, 0.3876, 0.7857, 0.5115, 0.7857, 0.5212, 0.7855, 0.5306, 0.7848, 0.5393, 0.7837, 0.5468, 0.7822, 0.5531, 0.7803, 0.5577, 0.7782, 0.5605, 0.7759, 0.5615, 0.7736, 0.5605, 0.7712, 0.5577, 0.7689, 0.5531, 0.7668, 0.5468, 0.765, 0.5393, 0.7635, 0.5306, 0.7623, 0.5212, 0.7616, 0.5115, 0.7614, 0.3876, 0.7614, 0.3813, 0.761, 0.3767, 0.7599, 0.375, 0.7583, 0.375, 0.7531, 0.3767, 0.7515, 0.3813, 0.7504, 0.3876, 0.75, 0.625, 0.75, 0.625, 1.0, 0.3876, 1.0, 0.3813, 0.9996, 0.3767, 0.9985, 0.375, 0.9969, 0.375, 0.9915, 0.3767, 0.9899, 0.3813, 0.9888, 0.3876, 0.9884, 0.5115, 0.9884, 0.5212, 0.9882, 0.5306, 0.9875, 0.5393, 0.9864, 0.5468, 0.9848, 0.5531, 0.983, 0.5577, 0.9809, 0.5605, 0.9786, 0.5615, 0.9762, 0.5605, 0.9739, 0.5577, 0.9716, 0.5531, 0.9695, 0.5468, 0.9676, 0.5393, 0.9661, 0.5306, 0.965, 0.5212, 0.9643, 0.5115, 0.9641, 0.3876, 0.9641, 0.3813, 0.9637, 0.3767, 0.9625, 0.375, 0.961, 0.25, 0.7378, 0.25, 0.7378, 0.25, 0.6378, 0.25, 0.6378, 0.25, 0.6378, 0.25, 0.7378, 0.25, 0.7378, 0.25, 0.6378, 0.25, 0.6378, 0.25, 0.7378, 0.25, 0.7378, 0.25, 0.6378, 0.75, 0.6378, 0.75, 0.7378, 0.75, 0.7378, 0.75, 0.6378, 0.75, 0.6378, 0.75, 0.7378, 0.75, 0.7378, 0.75, 0.6378, 0.25, 0.6378, 0.25, 0.7378, 0.25, 0.7378, 0.25, 0.6378, 0.3667, 0.5, 0.3719, 0.5, 0.3719, 0.75, 0.3667, 0.75, 0.3876, 0.5, 0.625, 0.5, 0.625, 0.75, 0.3876, 0.75, 0.9688, 0.7378, 1.0, 0.7378, 1.0, 0.6378, 0.9688, 0.6378, 0.9688, 0.7378, 0.9688, 0.6378, 0.9375, 0.6378, 0.9375, 0.7378, 0.9375, 0.7378, 0.9375, 0.6378, 0.9062, 0.6378, 0.9062, 0.7378, 0.9062, 0.7378, 0.9062, 0.6378, 0.875, 0.6378, 0.875, 0.7378, 0.875, 0.7378, 0.875, 0.6378, 0.8438, 0.6378, 0.8438, 0.7378, 0.8438, 0.7378, 0.8438, 0.6378, 0.8125, 0.6378, 0.8125, 0.7378, 0.8125, 0.7378, 0.8125, 0.6378, 0.7812, 0.6378, 0.7812, 0.7378, 0.7812, 0.7378, 0.7812, 0.6378, 0.75, 0.6378, 0.75, 0.7378, 0.2188, 0.7378, 0.25, 0.7378, 0.25, 0.6378, 0.2188, 0.6378, 0.1875, 0.7378, 0.2188, 0.7378, 0.2188, 0.6378, 0.1875, 0.6378, 0.1562, 0.7378, 0.1875, 0.7378, 0.1875, 0.6378, 0.1562, 0.6378, 0.125, 0.7378, 0.1562, 0.7378, 0.1562, 0.6378, 0.125, 0.6378, 0.09375, 0.7378, 0.125, 0.7378, 0.125, 0.6378, 0.09375, 0.6378, 0.0625, 0.7378, 0.09375, 0.7378, 0.09375, 0.6378, 0.0625, 0.6378, 0.03125, 0.7378, 0.0625, 0.7378, 0.0625, 0.6378, 0.03125, 0.6378, 0.0, 0.7378, 0.03125, 0.7378, 0.03125, 0.6378, 0.0, 0.6378, 0.2045, 0.75, 0.2045, 0.5, 0.2146, 0.5, 0.2146, 0.75, 0.1741, 0.5, 0.1741, 0.75, 0.164, 0.75, 0.164, 0.5, 0.9688, 0.7378, 1.0, 0.7378, 1.0, 0.6378, 0.9687, 0.6378, 0.9688, 0.7378, 0.9687, 0.6378, 0.9375, 0.6378, 0.9375, 0.7378, 0.9375, 0.7378, 0.9375, 0.6378, 0.9062, 0.6378, 0.9062, 0.7378, 0.875, 0.6378, 0.875, 0.7378, 0.9062, 0.7378, 0.9062, 0.6378, 0.8438, 0.6378, 0.8438, 0.7378, 0.875, 0.7378, 0.875, 0.6378, 0.8125, 0.6378, 0.8125, 0.7378, 0.8438, 0.7378, 0.8438, 0.6378, 0.8125, 0.7378, 0.8125, 0.6378, 0.7812, 0.6378, 0.7812, 0.7378, 0.7812, 0.7378, 0.7812, 0.6378, 0.75, 0.6378, 0.75, 0.7378, 0.2188, 0.7378, 0.25, 0.7378, 0.25, 0.6378, 0.2188, 0.6378, 0.1875, 0.7378, 0.2188, 0.7378, 0.2188, 0.6378, 0.1875, 0.6378, 0.1562, 0.7378, 0.1875, 0.7378, 0.1875, 0.6378, 0.1562, 0.6378, 0.125, 0.7378, 0.1562, 0.7378, 0.1562, 0.6378, 0.125, 0.6378, 0.09375, 0.6378, 0.09375, 0.7378, 0.125, 0.7378, 0.125, 0.6378, 0.0625, 0.7378, 0.09375, 0.7378, 0.09375, 0.6378, 0.0625, 0.6378, 0.03125, 0.6378, 0.03125, 0.7378, 0.0625, 0.7378, 0.0625, 0.6378, 0.0, 0.7378, 0.03125, 0.7378, 0.03125, 0.6378, 0.0, 0.6378, 0.2451, 0.75, 0.2451, 0.5, 0.2551, 0.5, 0.2551, 0.75, 0.75, 0.6378, 0.75, 0.7378, 0.75, 0.7378, 0.75, 0.6378, 0.9688, 0.7378, 1.0, 0.7378, 1.0, 0.6378, 0.9687, 0.6378, 0.9688, 0.7378, 0.9687, 0.6378, 0.9375, 0.6378, 0.9375, 0.7378, 0.9375, 0.7378, 0.9375, 0.6378, 0.9062, 0.6378, 0.9062, 0.7378, 0.9062, 0.7378, 0.9062, 0.6378, 0.875, 0.6378, 0.875, 0.7378, 0.8438, 0.6378, 0.8438, 0.7378, 0.875, 0.7378, 0.875, 0.6378, 0.8438, 0.7378, 0.8438, 0.6378, 0.8125, 0.6378, 0.8125, 0.7378, 0.8125, 0.7378, 0.8125, 0.6378, 0.7812, 0.6378, 0.7812, 0.7378, 0.7812, 0.7378, 0.7812, 0.6378, 0.75, 0.6378, 0.75, 0.7378, 0.2188, 0.7378, 0.25, 0.7378, 0.25, 0.6378, 0.2188, 0.6378, 0.1875, 0.6378, 0.1875, 0.7378, 0.2188, 0.7378, 0.2188, 0.6378, 0.1562, 0.6378, 0.1562, 0.7378, 0.1875, 0.7378, 0.1875, 0.6378, 0.125, 0.6378, 0.125, 0.7378, 0.1562, 0.7378, 0.1562, 0.6378, 0.09375, 0.7378, 0.125, 0.7378, 0.125, 0.6378, 0.09375, 0.6378, 0.0625, 0.7378, 0.09375, 0.7378, 0.09375, 0.6378, 0.0625, 0.6378, 0.03125, 0.7378, 0.0625, 0.7378, 0.0625, 0.6378, 0.03125, 0.6378, 0.0, 0.7378, 0.03125, 0.7378, 0.03125, 0.6378, 0.0, 0.6378, 0.2856, 0.75, 0.2856, 0.5, 0.2957, 0.5, 0.2957, 0.75, 0.75, 0.7378, 0.75, 0.7378, 0.75, 0.6378, 0.75, 0.6378, 0.9688, 0.7378, 1.0, 0.7378, 1.0, 0.6378, 0.9688, 0.6378, 0.9688, 0.7378, 0.9688, 0.6378, 0.9375, 0.6378, 0.9375, 0.7378, 0.9375, 0.7378, 0.9375, 0.6378, 0.9062, 0.6378, 0.9062, 0.7378, 0.9062, 0.7378, 0.9062, 0.6378, 0.875, 0.6378, 0.875, 0.7378, 0.875, 0.7378, 0.875, 0.6378, 0.8438, 0.6378, 0.8438, 0.7378, 0.8438, 0.7378, 0.8438, 0.6378, 0.8125, 0.6378, 0.8125, 0.7378, 0.8125, 0.7378, 0.8125, 0.6378, 0.7812, 0.6378, 0.7812, 0.7378, 0.7812, 0.7378, 0.7812, 0.6378, 0.75, 0.6378, 0.75, 0.7378, 0.2188, 0.7378, 0.25, 0.7378, 0.25, 0.6378, 0.2188, 0.6378, 0.1875, 0.7378, 0.2188, 0.7378, 0.2188, 0.6378, 0.1875, 0.6378, 0.1562, 0.7378, 0.1875, 0.7378, 0.1875, 0.6378, 0.1562, 0.6378, 0.125, 0.7378, 0.1562, 0.7378, 0.1562, 0.6378, 0.125, 0.6378, 0.09375, 0.7378, 0.125, 0.7378, 0.125, 0.6378, 0.09375, 0.6378, 0.0625, 0.7378, 0.09375, 0.7378, 0.09375, 0.6378, 0.0625, 0.6378, 0.03125, 0.7378, 0.0625, 0.7378, 0.0625, 0.6378, 0.03125, 0.6378, 0.0, 0.7378, 0.03125, 0.7378, 0.03125, 0.6378, 0.0, 0.6378, 0.3261, 0.75, 0.3261, 0.5, 0.3362, 0.5, 0.3362, 0.75, 0.25, 0.6378, 0.25, 0.7378, 0.25, 0.7378, 0.25, 0.6378, 0.9688, 0.7378, 1.0, 0.7378, 1.0, 0.6378, 0.9688, 0.6378, 0.9688, 0.7378, 0.9688, 0.6378, 0.9375, 0.6378, 0.9375, 0.7378, 0.9375, 0.7378, 0.9375, 0.6378, 0.9062, 0.6378, 0.9062, 0.7378, 0.9062, 0.7378, 0.9062, 0.6378, 0.875, 0.6378, 0.875, 0.7378, 0.875, 0.7378, 0.875, 0.6378, 0.8438, 0.6378, 0.8438, 0.7378, 0.8438, 0.7378, 0.8438, 0.6378, 0.8125, 0.6378, 0.8125, 0.7378, 0.8125, 0.7378, 0.8125, 0.6378, 0.7813, 0.6378, 0.7812, 0.7378, 0.7812, 0.7378, 0.7813, 0.6378, 0.75, 0.6378, 0.75, 0.7378, 0.2188, 0.7378, 0.25, 0.7378, 0.25, 0.6378, 0.2188, 0.6378, 0.1875, 0.7378, 0.2188, 0.7378, 0.2188, 0.6378, 0.1875, 0.6378, 0.1562, 0.7378, 0.1875, 0.7378, 0.1875, 0.6378, 0.1562, 0.6378, 0.125, 0.7378, 0.1562, 0.7378, 0.1562, 0.6378, 0.125, 0.6378, 0.09375, 0.7378, 0.125, 0.7378, 0.125, 0.6378, 0.09375, 0.6378, 0.0625, 0.7378, 0.09375, 0.7378, 0.09375, 0.6378, 0.0625, 0.6378, 0.03125, 0.7378, 0.0625, 0.7378, 0.0625, 0.6378, 0.03125, 0.6378, 0.0, 0.7378, 0.03125, 0.7378, 0.03125, 0.6378, 0.0, 0.6378, 0.25, 0.7378, 0.25, 0.7378, 0.25, 0.6378, 0.25, 0.6378, 0.75, 0.7378, 0.75, 0.7378, 0.75, 0.6378, 0.75, 0.6378, 0.9688, 0.7378, 1.0, 0.7378, 1.0, 0.6378, 0.9688, 0.6378, 0.9688, 0.7378, 0.9688, 0.6378, 0.9375, 0.6378, 0.9375, 0.7378, 0.9375, 0.7378, 0.9375, 0.6378, 0.9062, 0.6378, 0.9062, 0.7378, 0.9062, 0.7378, 0.9062, 0.6378, 0.875, 0.6378, 0.875, 0.7378, 0.875, 0.7378, 0.875, 0.6378, 0.8438, 0.6378, 0.8438, 0.7378, 0.8438, 0.7378, 0.8438, 0.6378, 0.8125, 0.6378, 0.8125, 0.7378, 0.8125, 0.7378, 0.8125, 0.6378, 0.7813, 0.6378, 0.7812, 0.7378, 0.7812, 0.7378, 0.7813, 0.6378, 0.75, 0.6378, 0.75, 0.7378, 0.2188, 0.7378, 0.25, 0.7378, 0.25, 0.6378, 0.2188, 0.6378, 0.1875, 0.7378, 0.2188, 0.7378, 0.2188, 0.6378, 0.1875, 0.6378, 0.1562, 0.7378, 0.1875, 0.7378, 0.1875, 0.6378, 0.1562, 0.6378, 0.125, 0.7378, 0.1562, 0.7378, 0.1562, 0.6378, 0.125, 0.6378, 0.09375, 0.7378, 0.125, 0.7378, 0.125, 0.6378, 0.09375, 0.6378, 0.0625, 0.7378, 0.09375, 0.7378, 0.09375, 0.6378, 0.0625, 0.6378, 0.03125, 0.7378, 0.0625, 0.7378, 0.0625, 0.6378, 0.03125, 0.6378, 0.0, 0.7378, 0.03125, 0.7378, 0.03125, 0.6378, 0.0, 0.6378, 0.75, 0.6378, 0.75, 0.7378, 0.75, 0.7378, 0.75, 0.6378, 0.75, 0.7378, 0.75, 0.6378, 0.75, 0.6378, 0.75, 0.7378, 0.2015, 0.75, 0.2015, 0.5, 0.203, 0.5, 0.203, 0.75, 0.203, 0.75, 0.203, 0.5, 0.2045, 0.5, 0.2045, 0.75, 0.75, 0.7378, 0.75, 0.6378, 0.75, 0.6378, 0.75, 0.7378, 0.2825, 0.75, 0.2825, 0.5, 0.2841, 0.5, 0.2841, 0.75, 0.2841, 0.75, 0.2841, 0.5, 0.2856, 0.5, 0.2856, 0.75, 0.3362, 0.75, 0.3362, 0.5, 0.3377, 0.5, 0.3377, 0.75, 0.3377, 0.75, 0.3377, 0.5, 0.3393, 0.5, 0.3393, 0.75, 0.25, 0.7378, 0.25, 0.6378, 0.25, 0.6378, 0.25, 0.7378, 0.75, 0.7378, 0.75, 0.6378, 0.75, 0.6378, 0.75, 0.7378, 0.3636, 0.75, 0.3636, 0.5, 0.3651, 0.5, 0.3651, 0.75, 0.3651, 0.75, 0.3651, 0.5, 0.3667, 0.5, 0.3667, 0.75, 0.3876, 0.5, 0.3876, 0.75, 0.3813, 0.75, 0.3813, 0.5, 0.3813, 0.5, 0.3813, 0.75, 0.3735, 0.75, 0.3735, 0.5, 0.3735, 0.5, 0.3735, 0.75, 0.3719, 0.75, 0.3719, 0.5, 0.1281, 0.5, 0.1281, 0.75, 0.125, 0.75, 0.125, 0.5, 0.375, 0.25, 0.375, 0.0, 0.3813, 0.0, 0.3813, 0.25, 0.3813, 0.25, 0.3813, 0.0, 0.3876, 0.0, 0.3876, 0.25, 0.2551, 0.75, 0.2551, 0.5, 0.2567, 0.5, 0.2567, 0.75, 0.2567, 0.75, 0.2567, 0.5, 0.2582, 0.5, 0.2582, 0.75, 0.25, 0.7378, 0.25, 0.6378, 0.25, 0.6378, 0.25, 0.7378, 0.75, 0.7378, 0.75, 0.6378, 0.75, 0.6378, 0.75, 0.7378, 0.242, 0.75, 0.242, 0.5, 0.2435, 0.5, 0.2435, 0.75, 0.2435, 0.75, 0.2435, 0.5, 0.2451, 0.5, 0.2451, 0.75, 0.75, 0.7378, 0.75, 0.6378, 0.75, 0.6378, 0.75, 0.7378, 0.3231, 0.75, 0.3231, 0.5, 0.3246, 0.5, 0.3246, 0.75, 0.3246, 0.75, 0.3246, 0.5, 0.3261, 0.5, 0.3261, 0.75, 0.1335, 0.75, 0.1335, 0.5, 0.1351, 0.5, 0.1351, 0.75, 0.1351, 0.75, 0.1351, 0.5, 0.1366, 0.5, 0.1366, 0.75, 0.25, 0.7378, 0.25, 0.6378, 0.25, 0.6378, 0.25, 0.7378, 0.1741, 0.75, 0.1741, 0.5, 0.1756, 0.5, 0.1756, 0.75, 0.1756, 0.75, 0.1756, 0.5, 0.1771, 0.5, 0.1771, 0.75, 0.25, 0.7378, 0.25, 0.6378, 0.25, 0.6378, 0.25, 0.7378, 0.2146, 0.75, 0.2146, 0.5, 0.2161, 0.5, 0.2161, 0.75, 0.2161, 0.75, 0.2161, 0.5, 0.2177, 0.5, 0.2177, 0.75, 0.25, 0.7378, 0.25, 0.6378, 0.25, 0.6378, 0.25, 0.7378, 0.2957, 0.75, 0.2957, 0.5, 0.2972, 0.5, 0.2972, 0.75, 0.2972, 0.75, 0.2972, 0.5, 0.2987, 0.5, 0.2987, 0.75, 0.25, 0.7378, 0.25, 0.6378, 0.25, 0.6378, 0.25, 0.7378, 0.75, 0.7378, 0.75, 0.6378, 0.75, 0.6378, 0.75, 0.7378, 0.1609, 0.75, 0.1609, 0.5, 0.1625, 0.5, 0.1625, 0.75, 0.1625, 0.75, 0.1625, 0.5, 0.164, 0.5, 0.164, 0.75, 0.3876, 0.3832, 0.3813, 0.3828, 0.3767, 0.3817, 0.375, 0.3801, 0.375, 0.3701, 0.3767, 0.3685, 0.3813, 0.3674, 0.3876, 0.367, 0.5115, 0.367, 0.5212, 0.3668, 0.5306, 0.3661, 0.5393, 0.3649, 0.5468, 0.3634, 0.5531, 0.3616, 0.5577, 0.3595, 0.5605, 0.3572, 0.5615, 0.3548, 0.5605, 0.3525, 0.5577, 0.3502, 0.5531, 0.3481, 0.5468, 0.3462, 0.5393, 0.3447, 0.5306, 0.3436, 0.5212, 0.3429, 0.5115, 0.3427, 0.3876, 0.3427, 0.3813, 0.3423, 0.3767, 0.3411, 0.375, 0.3396, 0.375, 0.3295, 0.3767, 0.328, 0.3813, 0.3269, 0.3876, 0.3265, 0.5115, 0.3265, 0.5212, 0.3262, 0.5306, 0.3255, 0.5393, 0.3244, 0.5468, 0.3229, 0.5531, 0.3211, 0.5577, 0.3189, 0.5605, 0.3167, 0.5615, 0.3143, 0.5605, 0.3119, 0.5577, 0.3096, 0.5531, 0.3075, 0.5468, 0.3057, 0.5393, 0.3042, 0.5306, 0.3031, 0.5212, 0.3024, 0.5115, 0.3021, 0.3876, 0.3021, 0.3813, 0.3017, 0.3767, 0.3006, 0.375, 0.2991, 0.375, 0.289, 0.3767, 0.2875, 0.3813, 0.2863, 0.3876, 0.2859, 0.5115, 0.2859, 0.5212, 0.2857, 0.5306, 0.285, 0.5393, 0.2839, 0.5468, 0.2824, 0.5531, 0.2805, 0.5577, 0.2784, 0.5605, 0.2761, 0.5615, 0.2738, 0.5605, 0.2714, 0.5577, 0.2691, 0.5531, 0.267, 0.5468, 0.2652, 0.5393, 0.2636, 0.5306, 0.2625, 0.5212, 0.2618, 0.5115, 0.2616, 0.3876, 0.2616, 0.3813, 0.2612, 0.3767, 0.2601, 0.375, 0.2585, 0.375, 0.2531, 0.3767, 0.2515, 0.3813, 0.2504, 0.3876, 0.25, 0.625, 0.25, 0.625, 0.5, 0.3876, 0.5, 0.3813, 0.4996, 0.3767, 0.4985, 0.375, 0.4969, 0.375, 0.4917, 0.3767, 0.4901, 0.3813, 0.489, 0.3876, 0.4886, 0.5115, 0.4886, 0.5212, 0.4884, 0.5306, 0.4877, 0.5393, 0.4865, 0.5468, 0.485, 0.5531, 0.4832, 0.5577, 0.4811, 0.5605, 0.4788, 0.5615, 0.4764, 0.5605, 0.4741, 0.5577, 0.4718, 0.5531, 0.4697, 0.5468, 0.4678, 0.5393, 0.4663, 0.5306, 0.4652, 0.5212, 0.4645, 0.5115, 0.4643, 0.3876, 0.4643, 0.3813, 0.4639, 0.3767, 0.4627, 0.375, 0.4612, 0.375, 0.4511, 0.3767, 0.4496, 0.3813, 0.4485, 0.3876, 0.4481, 0.5115, 0.4481, 0.5212, 0.4478, 0.5306, 0.4471, 0.5393, 0.446, 0.5468, 0.4445, 0.5531, 0.4427, 0.5577, 0.4406, 0.5605, 0.4383, 0.5615, 0.4359, 0.5605, 0.4335, 0.5577, 0.4312, 0.5531, 0.4291, 0.5468, 0.4273, 0.5393, 0.4258, 0.5306, 0.4247, 0.5212, 0.424, 0.5115, 0.4237, 0.3876, 0.4237, 0.3813, 0.4233, 0.3767, 0.4222, 0.375, 0.4207, 0.375, 0.4106, 0.3767, 0.4091, 0.3813, 0.4079, 0.3876, 0.4075, 0.5115, 0.4075, 0.5212, 0.4073, 0.5306, 0.4066, 0.5393, 0.4055, 0.5468, 0.404, 0.5531, 0.4021, 0.5577, 0.4, 0.5605, 0.3977, 0.5615, 0.3954, 0.5605, 0.393, 0.5577, 0.3907, 0.5531, 0.3886, 0.5468, 0.3868, 0.5393, 0.3853, 0.5306, 0.3841, 0.5212, 0.3834, 0.5115, 0.3832])
me_cube_003.materials.append(mat_material_003)
me_cube_003.use_mirror_vertex_groups = False
me_cube_003.update()
me_cube_004 = bpy.data.meshes.new('Cube.004')
me_cube_004.from_pydata([(1.0, 5.96e-08, 2.0), (1.0, 5.96e-08, 0.0), (1.0, -2.0, 2.0), (1.0, -2.0, 0.0), (-1.0, 5.96e-08, 2.0), (-1.0, 5.96e-08, 0.0), (-1.0, -2.0, 2.0), (-1.0, -2.0, 0.0)], [], [(0, 4, 6, 2), (3, 2, 6, 7), (7, 6, 4, 5), (5, 1, 3, 7), (1, 0, 2, 3), (5, 4, 0, 1)])
_uv = me_cube_004.uv_layers.new(name='UVMap')
_uv.uv.foreach_set('vector', [0.625, 0.5, 0.875, 0.5, 0.875, 0.75, 0.625, 0.75, 0.375, 0.75, 0.625, 0.75, 0.625, 1.0, 0.375, 1.0, 0.375, 0.0, 0.625, 0.0, 0.625, 0.25, 0.375, 0.25, 0.125, 0.5, 0.375, 0.5, 0.375, 0.75, 0.125, 0.75, 0.375, 0.5, 0.625, 0.5, 0.625, 0.75, 0.375, 0.75, 0.375, 0.25, 0.625, 0.25, 0.625, 0.5, 0.375, 0.5])
me_cube_004.materials.append(mat_pipetterack)
me_cube_004.use_mirror_vertex_groups = False
me_cube_004.update()

# ---- objects
ob_light = bpy.data.objects.new('Light', light_light)
ob_camera = bpy.data.objects.new('Camera', cam_camera)
ob_base = bpy.data.objects.new('base', me_cube_001)
ob_rack_lower = bpy.data.objects.new('rack lower', me_cube_002)
ob_rack_upper = bpy.data.objects.new('rack upper', me_cube_003)
ob_face = bpy.data.objects.new('face', me_cube_004)

# ---- transforms, parenting, visibility, modifiers, constraints
ob_light.location = (4.076, 1.005, 5.904)
ob_light.rotation_euler = (0.6503, 0.05522, 1.866)
ob_light.lock_rotations_4d = False
ob_light.empty_display_type = 'ARROWS'
ob_light.color = (0.0, 0.0, 0.0, 0.0)
ob_light.lineart.crease_threshold = 0.0
ob_camera.location = (7.359, -6.926, 4.958)
ob_camera.rotation_euler = (1.109, 0.0, 0.8149)
ob_camera.lock_rotations_4d = False
ob_camera.empty_display_type = 'ARROWS'
ob_camera.color = (0.0, 0.0, 0.0, 0.0)
ob_camera.display_type = 'WIRE'
ob_camera.lineart.crease_threshold = 0.0
ob_base.location = (0.1031, 0.001201, -9.313e-10)
ob_base.rotation_euler = (-1.571, -0.0, 0.0)
ob_base.scale = (1.233, 0.02, 1.0)
ob_base.lock_rotations_4d = False
ob_base.empty_display_type = 'ARROWS'
ob_base.lineart.crease_threshold = 0.0
ob_rack_lower.location = (0.1031, -0.4351, 1.189)
ob_rack_lower.rotation_euler = (-0.4363, -0.0, 0.0)
ob_rack_lower.lock_rotations_4d = False
ob_rack_lower.empty_display_type = 'ARROWS'
ob_rack_lower.lineart.crease_threshold = 0.0
ob_rack_upper.location = (0.1031, -0.162, 1.774)
ob_rack_upper.rotation_euler = (-0.4363, -0.0, 0.0)
ob_rack_upper.lock_rotations_4d = False
ob_rack_upper.empty_display_type = 'ARROWS'
ob_rack_upper.lineart.crease_threshold = 0.0
_m = ob_rack_upper.modifiers.new('Auto Smooth', 'NODES')
_m.node_group = ng_auto_smooth
_gi = [s.identifier for s in ng_auto_smooth.interface.items_tree if s.item_type == 'SOCKET' and s.in_out == 'INPUT']
_m[_gi[1]] = 0.5236  # Angle
ob_face.location = (0.1031, -0.9988, -0.02)
ob_face.rotation_euler = (-0.4363, -0.0, 0.0)
ob_face.scale = (1.233, 0.02, 1.0)
ob_face.lock_rotations_4d = False
ob_face.empty_display_type = 'ARROWS'
ob_face.lineart.crease_threshold = 0.0
_m = ob_face.modifiers.new('Boolean', 'BOOLEAN')
_m.operation = 'UNION'

# ---- collection membership
col_collection.objects.link(ob_light)
col_collection.objects.link(ob_camera)
col_collection.objects.link(ob_base)
col_collection.objects.link(ob_rack_lower)
col_collection.objects.link(ob_rack_upper)
col_collection.objects.link(ob_face)

# ---- scene / render settings (as saved in the file)
scene.camera = ob_camera
scene.frame_start = 1; scene.frame_end = 250; scene.frame_set(1)
scene.render.engine = 'BLENDER_EEVEE_NEXT'
scene.cycles.sampling_pattern = 'TABULATED_SOBOL'
bpy.context.view_layer.update()
